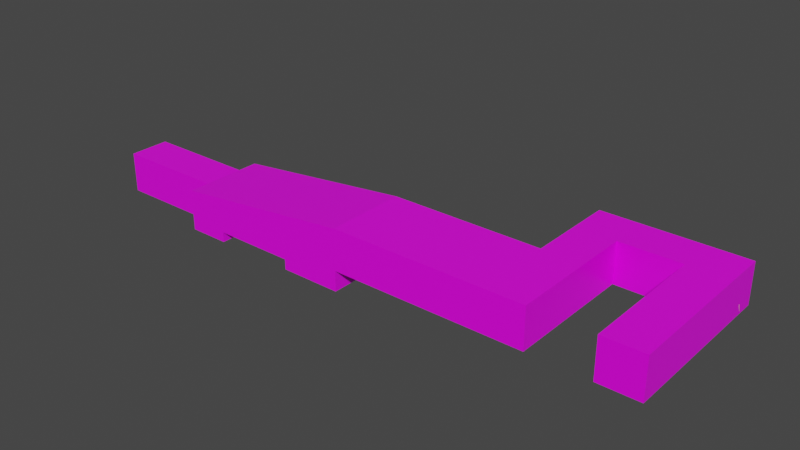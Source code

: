 # Source: tutorial.blend  (saved by Blender 3.2.14; exported with 4.5.12 LTS)
import bpy
from mathutils import Matrix  # noqa: F401  (used for matrix-valued properties, if any)

bpy.ops.wm.read_factory_settings(use_empty=True)
scene = bpy.context.scene
scene.name = 'Scene'

# ---- collections
col_collection = bpy.data.collections.new('Collection'); scene.collection.children.link(col_collection)

# ---- images (referenced by path relative to the original .blend; pixels are not part of the script)
import os
ASSET_DIR = os.environ.get("B2B_ASSET_DIR", "")  # directory of the original .blend (textures are referenced by path, not embedded)
HERE = os.path.dirname(os.path.abspath(__file__))  # packed textures are extracted next to this script under _unpacked/

def load_image(name, relpath, width, height, colorspace="sRGB"):
    """Load a texture the original file referenced (path relative to the .blend, or extracted next to this script)."""
    p = next((c for c in (os.path.join(HERE, relpath), os.path.join(ASSET_DIR, relpath)) if relpath and os.path.exists(c)), "")
    if p:
        img = bpy.data.images.load(p, check_existing=True)
        img.name = name
    else:  # same state as the original file: an image datablock whose file is absent (Cycles renders it pink)
        img = bpy.data.images.new(name, width, height)
        img.source = "FILE"
        img.filepath = "//" + (relpath or name)
    img.colorspace_settings.name = colorspace
    return img
img_bricks_jpg = load_image('Bricks.jpg', 'Bricks.jpg', 1024, 1024, 'sRGB')
img_asphalt_png = load_image('asphalt.png', 'asphalt.png', 1024, 1024, 'sRGB')
img_concrete2_jpg = load_image('concrete2.jpg', 'concrete2.jpg', 1024, 1024, 'sRGB')

# ---- materials (node trees are filled in below, after node groups)
mat_bricks = bpy.data.materials.new('Bricks')
mat_bricks.alpha_threshold = 0.0
mat_bricks.use_transparent_shadow = False
mat_bricks.line_color = (0.0, 0.0, 0.0, 1.0)
mat_ceiling = bpy.data.materials.new('Ceiling')
mat_ceiling.use_transparent_shadow = False
mat_ground = bpy.data.materials.new('Ground')
mat_ground.use_transparent_shadow = False
mat_wire = bpy.data.materials.new('Wire')
mat_wire.use_transparent_shadow = False

# ---- material node trees
mat_bricks.use_nodes = True; mat_bricks.node_tree.nodes.clear()
_N = mat_bricks.node_tree.nodes; _L = mat_bricks.node_tree.links
n0 = _N.new('ShaderNodeOutputMaterial'); n0.name = 'Material Output'; n0.location = (300, 300)
n1 = _N.new('ShaderNodeBsdfPrincipled'); n1.name = 'Principled BSDF'; n1.location = (10, 300)
n1.distribution = 'GGX'
n1.subsurface_method = 'RANDOM_WALK_SKIN'
n1.inputs[2].default_value = 0.4
n1.inputs[3].default_value = 1.45
n1.inputs[27].default_value = (0.0, 0.0, 0.0, 1.0)
n1.inputs[28].default_value = 1.0
n2 = _N.new('ShaderNodeTexImage'); n2.name = 'Image Texture'; n2.location = (-280, 280)
n2.image = img_bricks_jpg
_L.new(n1.outputs[0], n0.inputs[0])
_L.new(n2.outputs[0], n1.inputs[0])
n0.is_active_output = True
mat_ceiling.use_nodes = True; mat_ceiling.node_tree.nodes.clear()
_N = mat_ceiling.node_tree.nodes; _L = mat_ceiling.node_tree.links
n0 = _N.new('ShaderNodeBsdfPrincipled'); n0.name = 'Principled BSDF'; n0.location = (10, 300)
n0.distribution = 'GGX'
n0.subsurface_method = 'RANDOM_WALK_SKIN'
n0.inputs[3].default_value = 1.45
n0.inputs[27].default_value = (0.0, 0.0, 0.0, 1.0)
n0.inputs[28].default_value = 1.0
n1 = _N.new('ShaderNodeOutputMaterial'); n1.name = 'Material Output'; n1.location = (300, 300)
n2 = _N.new('ShaderNodeTexImage'); n2.name = 'Image Texture'; n2.location = (-280, 280)
n2.image = img_asphalt_png
n2.interpolation = 'Closest'
_L.new(n0.outputs[0], n1.inputs[0])
_L.new(n2.outputs[0], n0.inputs[0])
n1.is_active_output = True
mat_ground.use_nodes = True; mat_ground.node_tree.nodes.clear()
_N = mat_ground.node_tree.nodes; _L = mat_ground.node_tree.links
n0 = _N.new('ShaderNodeBsdfPrincipled'); n0.name = 'Principled BSDF'; n0.location = (10, 300)
n0.distribution = 'GGX'
n0.subsurface_method = 'RANDOM_WALK_SKIN'
n0.inputs[3].default_value = 1.45
n0.inputs[27].default_value = (0.0, 0.0, 0.0, 1.0)
n0.inputs[28].default_value = 1.0
n1 = _N.new('ShaderNodeOutputMaterial'); n1.name = 'Material Output'; n1.location = (300, 300)
n2 = _N.new('ShaderNodeTexImage'); n2.name = 'Image Texture'; n2.location = (-280, 280)
n2.image = img_concrete2_jpg
_L.new(n0.outputs[0], n1.inputs[0])
_L.new(n2.outputs[0], n0.inputs[0])
n1.is_active_output = True
mat_wire.use_nodes = True; mat_wire.node_tree.nodes.clear()
_N = mat_wire.node_tree.nodes; _L = mat_wire.node_tree.links
n0 = _N.new('ShaderNodeBsdfPrincipled'); n0.name = 'Principled BSDF'; n0.location = (10, 300)
n0.distribution = 'GGX'
n0.subsurface_method = 'RANDOM_WALK_SKIN'
n0.inputs[0].default_value = (0.8, 0.4928, 0.0, 1.0)
n0.inputs[3].default_value = 1.45
n0.inputs[27].default_value = (0.0, 0.0, 0.0, 1.0)
n0.inputs[28].default_value = 1.0
n1 = _N.new('ShaderNodeOutputMaterial'); n1.name = 'Material Output'; n1.location = (300, 300)
_L.new(n0.outputs[0], n1.inputs[0])
n1.is_active_output = True

# ---- world
world_world = bpy.data.worlds.new('World'); scene.world = world_world
world_world.use_nodes = True; world_world.node_tree.nodes.clear()
_N = world_world.node_tree.nodes; _L = world_world.node_tree.links
n0 = _N.new('ShaderNodeOutputWorld'); n0.name = 'World Output'; n0.location = (300, 300)
n1 = _N.new('ShaderNodeBackground'); n1.name = 'Background'; n1.location = (10, 300)
n1.inputs[0].default_value = (0.05088, 0.05088, 0.05088, 1.0)
_L.new(n1.outputs[0], n0.inputs[0])
n0.is_active_output = True
world_world.color = (0.05088, 0.05088, 0.05088)
world_world.use_sun_shadow = False
world_world.sun_shadow_jitter_overblur = 0.0

# ---- meshes
me_plane_001 = bpy.data.meshes.new('Plane.001')
me_plane_001.from_pydata([(-29.0, -2.0, 0.0), (-14.0, -4.0, 0.0), (-18.0, -4.0, 0.0), (-18.0, -2.0, 0.0), (-14.0, 4.0, 0.0), (-18.0, 4.0, 0.0), (-18.0, 2.0, 0.0), (-29.0, 2.0, 0.0), (-6.0, 4.0, 0.0), (-6.0, 2.0, 0.0), (-6.0, -2.0, 0.0), (-6.0, -4.0, 0.0), (-10.0, -2.0, 0.0), (-10.0, 2.0, 0.0), (0.0, 4.0, 0.0), (0.0, -4.0, 0.0), (-29.0, -2.0, 1.0), (-14.0, -4.0, 1.0), (-18.0, -4.0, 1.0), (-18.0, -2.0, 1.0), (-14.0, 4.0, 1.0), (-18.0, 4.0, 1.0), (-18.0, 2.0, 1.0), (-29.0, 2.0, 1.0), (-6.0, 4.0, 1.0), (-6.0, 2.0, 1.0), (-6.0, -2.0, 1.0), (-6.0, -4.0, 1.0), (-10.0, -2.0, 1.0), (-10.0, 2.0, 1.0), (0.0, 4.0, 1.0), (0.0, -4.0, 1.0), (-29.0, -2.0, 2.0), (-14.0, -4.0, 2.0), (-18.0, -4.0, 2.0), (-18.0, -2.0, 2.0), (-14.0, 4.0, 2.0), (-18.0, 4.0, 2.0), (-18.0, 2.0, 2.0), (-29.0, 2.0, 2.0), (-6.0, 4.0, 2.0), (19.0, 9.0, 2.0), (19.0, -4.0, 2.0), (-6.0, -4.0, 2.0), (0.0, 4.0, 2.0), (0.0, -4.0, 2.0), (25.0, 9.0, 2.0), (25.0, -4.0, 2.0), (29.0, -4.0, 2.0), (29.0, 13.0, 2.0), (15.0, 13.0, 2.0), (15.0, 4.0, 2.0), (-29.0, -2.0, 4.0), (-14.0, -4.0, 4.0), (-18.0, -4.0, 4.0), (-18.0, -2.0, 4.0), (-14.0, 4.0, 4.0), (-18.0, 4.0, 4.0), (-18.0, 2.0, 4.0), (-29.0, 2.0, 4.0), (-6.0, 4.0, 4.0), (19.0, 9.0, 4.0), (19.0, -4.0, 4.0), (-6.0, -4.0, 4.0), (0.0, 4.0, 4.0), (0.0, -4.0, 4.0), (25.0, 9.0, 4.0), (25.0, -4.0, 4.0), (29.0, -4.0, 4.0), (29.0, 13.0, 4.0), (15.0, 13.0, 4.0), (15.0, 4.0, 4.0), (19.0, 9.0, 6.0), (19.0, -4.0, 6.0), (0.0, 4.0, 6.0), (0.0, -4.0, 6.0), (25.0, 9.0, 6.0), (25.0, -4.0, 6.0), (29.0, -4.0, 6.0), (29.0, 13.0, 6.0), (15.0, 13.0, 6.0), (15.0, 4.0, 6.0)], [], [(10, 12, 28, 26), (5, 21, 22, 6), (14, 15, 31, 30), (10, 26, 27, 11), (6, 22, 23, 7), (0, 7, 23, 16), (3, 19, 18, 2), (9, 25, 29, 13), (1, 17, 20, 4), (12, 13, 29, 28), (8, 24, 25, 9), (2, 18, 17, 1), (0, 16, 19, 3), (8, 14, 30, 24), (4, 20, 21, 5), (11, 27, 31, 15), (18, 34, 33, 17), (16, 32, 35, 19), (24, 30, 44, 40), (20, 36, 37, 21), (27, 43, 45, 31), (21, 37, 38, 22), (30, 31, 45, 44), (22, 38, 39, 23), (17, 33, 43, 27), (16, 23, 39, 32), (19, 35, 34, 18), (20, 24, 40, 36), (36, 56, 57, 37), (49, 69, 70, 50), (45, 65, 62, 42), (37, 57, 58, 38), (50, 70, 71, 51), (40, 44, 64, 60), (38, 58, 59, 39), (44, 51, 71, 64), (43, 63, 65, 45), (32, 39, 59, 52), (36, 40, 60, 56), (35, 55, 54, 34), (46, 66, 67, 47), (41, 61, 66, 46), (34, 54, 53, 33), (47, 67, 68, 48), (42, 62, 61, 41), (32, 52, 55, 35), (48, 68, 69, 49), (33, 53, 63, 43), (64, 71, 81, 74), (68, 78, 79, 69), (65, 75, 73, 62), (69, 79, 80, 70), (61, 72, 76, 66), (66, 76, 77, 67), (70, 80, 81, 71), (62, 73, 72, 61), (67, 77, 78, 68), (41, 46, 47, 48, 49, 50, 51, 44, 45, 42), (8, 9, 13, 12, 10, 11, 15, 14), (27, 26, 28, 29, 25, 24, 20, 17), (3, 2, 1, 4, 5, 6, 7, 0), (52, 59, 58, 55), (56, 60, 64, 74, 57), (54, 75, 65, 63, 53), (54, 55, 58, 57, 74, 75), (72, 73, 75, 74, 81, 80, 79, 78, 77, 76)])
me_plane_001.polygons.foreach_set('material_index', [0, 0, 0, 0, 0, 0, 0, 0, 0, 0, 0, 0, 0, 0, 0, 0, 0, 0, 0, 0, 0, 0, 0, 0, 0, 0, 0, 0, 0, 0, 0, 0, 0, 0, 0, 0, 0, 0, 0, 0, 0, 0, 0, 0, 0, 0, 0, 0, 0, 0, 0, 0, 0, 0, 0, 0, 0, 2, 2, 2, 2, 1, 0, 0, 1, 1])
_uv = me_plane_001.uv_layers.new(name='UVMap')
_uv.uv.foreach_set('vector', [-1.506, -0.5239, -2.886, -0.5239, -2.886, -0.1791, -1.506, -0.1791, 0.2755, -0.5239, 0.2755, -0.1791, -0.4141, -0.1791, -0.4141, -0.5239, 0.2755, -0.5239, -2.483, -0.5239, -2.483, -0.1791, 0.2755, -0.1791, -1.793, -0.5239, -1.793, -0.1791, -2.483, -0.1791, -2.483, -0.5239, -5.644, -0.5239, -5.644, -0.1791, -9.437, -0.1791, -9.437, -0.5239, -1.793, -0.5239, -0.4141, -0.5239, -0.4141, -0.1791, -1.793, -0.1791, -1.793, -0.5239, -1.793, -0.1791, -2.483, -0.1791, -2.483, -0.5239, -1.506, -0.5239, -1.506, -0.1791, -2.886, -0.1791, -2.886, -0.5239, -2.483, -0.5239, -2.483, -0.1791, 0.2755, -0.1791, 0.2755, -0.5239, -1.793, -0.5239, -0.4141, -0.5239, -0.4141, -0.1791, -1.793, -0.1791, 0.2755, -0.5239, 0.2755, -0.1791, -0.4141, -0.1791, -0.4141, -0.5239, -5.644, -0.5239, -5.644, -0.1791, -4.265, -0.1791, -4.265, -0.5239, -9.437, -0.5239, -9.437, -0.1791, -5.644, -0.1791, -5.644, -0.5239, -1.506, -0.5239, 0.5626, -0.5239, 0.5626, -0.1791, -1.506, -0.1791, -4.265, -0.5239, -4.265, -0.1791, -5.644, -0.1791, -5.644, -0.5239, -1.506, -0.5239, -1.506, -0.1791, 0.5626, -0.1791, 0.5626, -0.5239, -5.644, -0.1791, -5.644, 0.1658, -4.265, 0.1658, -4.265, -0.1791, -9.437, -0.1791, -9.437, 0.1658, -5.644, 0.1658, -5.644, -0.1791, -1.506, -0.1791, 0.5626, -0.1791, 0.5626, 0.1658, -1.506, 0.1658, -4.265, -0.1791, -4.265, 0.1658, -5.644, 0.1658, -5.644, -0.1791, -1.506, -0.1791, -1.506, 0.1658, 0.5626, 0.1658, 0.5626, -0.1791, 0.2755, -0.1791, 0.2755, 0.1658, -0.4141, 0.1658, -0.4141, -0.1791, 0.2755, -0.1791, -2.483, -0.1791, -2.483, 0.1658, 0.2755, 0.1658, -5.644, -0.1791, -5.644, 0.1658, -9.437, 0.1658, -9.437, -0.1791, -4.265, -0.1791, -4.265, 0.1658, -1.506, 0.1658, -1.506, -0.1791, -1.793, -0.1791, -0.4141, -0.1791, -0.4141, 0.1658, -1.793, 0.1658, -1.793, -0.1791, -1.793, 0.1658, -2.483, 0.1658, -2.483, -0.1791, -4.265, -0.1791, -1.506, -0.1791, -1.506, 0.1658, -4.265, 0.1658, -4.265, 0.1658, -4.265, 0.8554, -5.644, 0.8554, -5.644, 0.1658, 10.56, 0.1658, 10.56, 0.8554, 5.735, 0.8554, 5.735, 0.1658, 0.5626, 0.1658, 0.5626, 0.8554, 7.114, 0.8554, 7.114, 0.1658, 0.2755, 0.1658, 0.2755, 0.8554, -0.4141, 0.8554, -0.4141, 0.1658, 3.379, 0.1658, 3.379, 0.8554, 0.2755, 0.8554, 0.2755, 0.1658, -1.506, 0.1658, 0.5626, 0.1658, 0.5626, 0.8554, -1.506, 0.8554, -5.644, 0.1658, -5.644, 0.8554, -9.437, 0.8554, -9.437, 0.1658, 0.5626, 0.1658, 5.735, 0.1658, 5.735, 0.8554, 0.5626, 0.8554, -1.506, 0.1658, -1.506, 0.8554, 0.5626, 0.8554, 0.5626, 0.1658, -1.793, 0.1658, -0.4141, 0.1658, -0.4141, 0.8554, -1.793, 0.8554, -4.265, 0.1658, -1.506, 0.1658, -1.506, 0.8554, -4.265, 0.8554, -1.793, 0.1658, -1.793, 0.8554, -2.483, 0.8554, -2.483, 0.1658, 2.0, 0.1658, 2.0, 0.8554, -2.483, 0.8554, -2.483, 0.1658, 7.114, 0.1658, 7.114, 0.8554, 9.183, 0.8554, 9.183, 0.1658, -5.644, 0.1658, -5.644, 0.8554, -4.265, 0.8554, -4.265, 0.1658, 9.183, 0.1658, 9.183, 0.8554, 10.56, 0.8554, 10.56, 0.1658, -2.483, 0.1658, -2.483, 0.8554, 2.0, 0.8554, 2.0, 0.1658, -9.437, 0.1658, -9.437, 0.8554, -5.644, 0.8554, -5.644, 0.1658, -2.483, 0.1658, -2.483, 0.8554, 3.379, 0.8554, 3.379, 0.1658, -4.265, 0.1658, -4.265, 0.8554, -1.506, 0.8554, -1.506, 0.1658, 0.5626, 0.8554, 5.735, 0.8554, 5.735, 1.545, 0.5626, 1.545, -2.483, 0.8554, -2.483, 1.545, 3.379, 1.545, 3.379, 0.8554, 0.5626, 0.8554, 0.5626, 1.545, 7.114, 1.545, 7.114, 0.8554, 10.56, 0.8554, 10.56, 1.545, 5.735, 1.545, 5.735, 0.8554, 7.114, 0.8554, 7.114, 1.545, 9.183, 1.545, 9.183, 0.8554, 2.0, 0.8554, 2.0, 1.545, -2.483, 1.545, -2.483, 0.8554, 3.379, 0.8554, 3.379, 1.545, 0.2755, 1.545, 0.2755, 0.8554, -2.483, 0.8554, -2.483, 1.545, 2.0, 1.545, 2.0, 0.8554, 9.183, 0.8554, 9.183, 1.545, 10.56, 1.545, 10.56, 0.8554, 3.838, 1.333, 4.873, 1.333, 4.873, -0.9086, 5.563, -0.9086, 5.563, 2.022, 3.149, 2.022, 3.149, 0.4707, 0.5626, 0.4707, 0.5626, -0.9086, 3.838, -0.9086, -0.4719, 0.4707, -0.4719, 0.1259, -1.162, 0.1259, -1.162, -0.5638, -0.4719, -0.5638, -0.4719, -0.9086, 0.5626, -0.9086, 0.5626, 0.4707, -0.4719, -0.9086, -0.4719, -0.5638, -1.162, -0.5638, -1.162, 0.1259, -0.4719, 0.1259, -0.4719, 0.4707, -1.851, 0.4707, -1.851, -0.9086, -2.541, -0.5638, -2.541, -0.9086, -1.851, -0.9086, -1.851, 0.4707, -2.541, 0.4707, -2.541, 0.1259, -4.437, 0.1259, -4.437, -0.5638, -4.437, -0.5638, -4.437, 0.1259, -2.541, 0.1259, -2.541, -0.5638, -4.265, 0.8554, -1.506, 0.8554, 0.5626, 0.8554, 0.5626, 1.545, -5.644, 0.8554, -5.644, 0.8554, 0.5626, 1.545, 0.5626, 0.8554, -1.506, 0.8554, -4.265, 0.8554, -2.541, -0.9086, -2.541, -0.5638, -2.541, 0.1259, -2.541, 0.4707, 0.5626, 0.4707, 0.5626, -0.9086, 3.838, 1.333, 3.838, -0.9086, 0.5626, -0.9086, 0.5626, 0.4707, 3.149, 0.4707, 3.149, 2.022, 5.563, 2.022, 5.563, -0.9086, 4.873, -0.9086, 4.873, 1.333])
me_plane_001.materials.append(mat_bricks)
me_plane_001.materials.append(mat_ceiling)
me_plane_001.materials.append(mat_ground)
me_plane_001.update()
me_beziercurve = bpy.data.meshes.new('BezierCurve')
me_beziercurve.from_pydata([(-3.917, -2.497, 2.01), (-3.91, -2.498, 2.017), (-3.9, -2.5, 2.02), (-3.89, -2.502, 2.017), (-3.883, -2.503, 2.01), (-3.88, -2.504, 2.0), (-3.883, -2.503, 1.99), (-3.89, -2.502, 1.983), (-3.9, -2.5, 1.98), (-3.91, -2.498, 1.983), (-3.917, -2.497, 1.99), (-3.92, -2.496, 2.0), (-3.898, -2.387, 1.969), (-3.89, -2.384, 1.974), (-3.879, -2.384, 1.976), (-3.87, -2.387, 1.974), (-3.863, -2.393, 1.968), (-3.862, -2.4, 1.96), (-3.866, -2.405, 1.953), (-3.874, -2.409, 1.947), (-3.884, -2.409, 1.945), (-3.893, -2.406, 1.947), (-3.9, -2.4, 1.953), (-3.901, -2.393, 1.961), (-3.891, -2.318, 1.856), (-3.882, -2.313, 1.859), (-3.872, -2.312, 1.859), (-3.862, -2.316, 1.858), (-3.856, -2.323, 1.855), (-3.855, -2.333, 1.851), (-3.859, -2.342, 1.847), (-3.868, -2.347, 1.845), (-3.878, -2.348, 1.844), (-3.887, -2.345, 1.846), (-3.893, -2.337, 1.849), (-3.895, -2.327, 1.853), (-3.893, -2.281, 1.69), (-3.885, -2.274, 1.691), (-3.874, -2.273, 1.69), (-3.865, -2.277, 1.69), (-3.859, -2.285, 1.688), (-3.858, -2.296, 1.686), (-3.862, -2.305, 1.685), (-3.87, -2.311, 1.684), (-3.88, -2.312, 1.685), (-3.89, -2.308, 1.685), (-3.896, -2.3, 1.687), (-3.897, -2.29, 1.689), (-3.902, -2.264, 1.483), (-3.894, -2.258, 1.483), (-3.884, -2.257, 1.482), (-3.874, -2.261, 1.482), (-3.868, -2.269, 1.481), (-3.867, -2.279, 1.48), (-3.871, -2.289, 1.48), (-3.879, -2.295, 1.48), (-3.889, -2.296, 1.481), (-3.899, -2.292, 1.481), (-3.905, -2.284, 1.482), (-3.906, -2.274, 1.483), (-3.915, -2.26, 1.249), (-3.907, -2.254, 1.248), (-3.897, -2.252, 1.248), (-3.887, -2.257, 1.247), (-3.881, -2.265, 1.247), (-3.88, -2.275, 1.247), (-3.884, -2.285, 1.247), (-3.892, -2.291, 1.247), (-3.902, -2.292, 1.248), (-3.912, -2.288, 1.248), (-3.918, -2.28, 1.249), (-3.919, -2.27, 1.249), (-3.93, -2.26, 1.001), (-3.922, -2.254, 1.001), (-3.912, -2.253, 1.0), (-3.902, -2.257, 0.9994), (-3.896, -2.265, 0.999), (-3.895, -2.275, 0.9988), (-3.899, -2.285, 0.999), (-3.907, -2.291, 0.9994), (-3.917, -2.292, 1.0), (-3.927, -2.288, 1.001), (-3.933, -2.28, 1.001), (-3.934, -2.27, 1.001), (-3.944, -2.256, 0.7536), (-3.936, -2.25, 0.7535), (-3.926, -2.249, 0.753), (-3.916, -2.253, 0.7523), (-3.91, -2.261, 0.7517), (-3.909, -2.271, 0.7512), (-3.913, -2.281, 0.751), (-3.921, -2.287, 0.7512), (-3.931, -2.289, 0.7516), (-3.941, -2.284, 0.7523), (-3.947, -2.276, 0.753), (-3.948, -2.266, 0.7535), (-3.955, -2.24, 0.5206), (-3.947, -2.234, 0.521), (-3.937, -2.233, 0.5208), (-3.927, -2.237, 0.52), (-3.921, -2.245, 0.5188), (-3.92, -2.255, 0.5175), (-3.924, -2.265, 0.5165), (-3.932, -2.271, 0.516), (-3.942, -2.272, 0.5162), (-3.952, -2.268, 0.517), (-3.958, -2.26, 0.5183), (-3.959, -2.25, 0.5196), (-3.96, -2.204, 0.316), (-3.952, -2.198, 0.3176), (-3.942, -2.197, 0.3179), (-3.932, -2.201, 0.3168), (-3.926, -2.209, 0.3145), (-3.925, -2.219, 0.3116), (-3.929, -2.228, 0.309), (-3.937, -2.234, 0.3074), (-3.947, -2.235, 0.3071), (-3.957, -2.231, 0.3082), (-3.963, -2.223, 0.3105), (-3.964, -2.213, 0.3134), (-3.957, -2.14, 0.154), (-3.949, -2.135, 0.1577), (-3.938, -2.134, 0.1589), (-3.929, -2.138, 0.1572), (-3.923, -2.145, 0.1531), (-3.921, -2.153, 0.1476), (-3.925, -2.161, 0.1423), (-3.934, -2.166, 0.1385), (-3.944, -2.167, 0.1374), (-3.953, -2.163, 0.1391), (-3.96, -2.156, 0.1432), (-3.961, -2.148, 0.1487), (-3.943, -2.04, 0.0481), (-3.935, -2.038, 0.05435), (-3.925, -2.038, 0.05657), (-3.916, -2.041, 0.05419), (-3.909, -2.046, 0.04782), (-3.908, -2.051, 0.03919), (-3.911, -2.056, 0.0306), (-3.919, -2.058, 0.02435), (-3.929, -2.058, 0.02213), (-3.939, -2.055, 0.02452), (-3.945, -2.05, 0.03088), (-3.947, -2.045, 0.03952), (-3.916, -1.892, 0.008672), (-3.909, -1.894, 0.01643), (-3.9, -1.897, 0.01978), (-3.891, -1.901, 0.01783), (-3.884, -1.905, 0.01111), (-3.882, -1.908, 0.001406), (-3.884, -1.908, -0.008672), (-3.891, -1.906, -0.01643), (-3.9, -1.903, -0.01978), (-3.909, -1.899, -0.01783), (-3.916, -1.895, -0.01111), (-3.918, -1.892, -0.001406), (-3.82, -1.756, 0.00827), (-3.815, -1.761, 0.01627), (-3.808, -1.767, 0.01991), (-3.801, -1.775, 0.01821), (-3.796, -1.781, 0.01164), (-3.793, -1.783, 0.001943), (-3.794, -1.782, -0.00827), (-3.799, -1.777, -0.01627), (-3.806, -1.77, -0.01991), (-3.813, -1.763, -0.01821), (-3.818, -1.757, -0.01164), (-3.821, -1.755, -0.001943), (-3.603, -1.611, 0.00827), (-3.599, -1.616, 0.01627), (-3.594, -1.625, 0.01991), (-3.589, -1.634, 0.01821), (-3.585, -1.64, 0.01164), (-3.583, -1.644, 0.001943), (-3.584, -1.642, -0.00827), (-3.588, -1.636, -0.01627), (-3.592, -1.628, -0.01991), (-3.598, -1.619, -0.01821), (-3.602, -1.612, -0.01164), (-3.603, -1.609, -0.001943), (-3.291, -1.457, 0.00827), (-3.288, -1.463, 0.01627), (-3.284, -1.472, 0.01991), (-3.28, -1.482, 0.01821), (-3.277, -1.489, 0.01164), (-3.275, -1.492, 0.001943), (-3.276, -1.491, -0.00827), (-3.279, -1.485, -0.01627), (-3.283, -1.476, -0.01991), (-3.287, -1.467, -0.01821), (-3.29, -1.459, -0.01164), (-3.292, -1.456, -0.001943), (-2.908, -1.296, 0.00827), (-2.906, -1.303, 0.01627), (-2.902, -1.312, 0.01991), (-2.898, -1.321, 0.01821), (-2.895, -1.328, 0.01164), (-2.894, -1.332, 0.001943), (-2.894, -1.33, -0.00827), (-2.897, -1.324, -0.01627), (-2.9, -1.315, -0.01991), (-2.904, -1.306, -0.01821), (-2.907, -1.298, -0.01164), (-2.909, -1.295, -0.001943), (-2.477, -1.129, 0.00827), (-2.474, -1.135, 0.01627), (-2.471, -1.144, 0.01991), (-2.467, -1.153, 0.01821), (-2.464, -1.161, 0.01164), (-2.463, -1.164, 0.001943), (-2.464, -1.163, -0.00827), (-2.466, -1.157, -0.01627), (-2.47, -1.147, -0.01991), (-2.473, -1.138, -0.01821), (-2.476, -1.13, -0.01164), (-2.477, -1.127, -0.001943), (-2.021, -0.9555, 0.00827), (-2.019, -0.9617, 0.01627), (-2.015, -0.9707, 0.01991), (-2.012, -0.9802, 0.01821), (-2.009, -0.9877, 0.01164), (-2.007, -0.9911, 0.001943), (-2.008, -0.9895, -0.00827), (-2.01, -0.9834, -0.01627), (-2.014, -0.9743, -0.01991), (-2.017, -0.9648, -0.01821), (-2.02, -0.9573, -0.01164), (-2.022, -0.9539, -0.001943), (-1.565, -0.7784, 0.00827), (-1.562, -0.7845, 0.01627), (-1.559, -0.7935, 0.01991), (-1.555, -0.803, 0.01821), (-1.552, -0.8104, 0.01164), (-1.551, -0.8138, 0.001943), (-1.551, -0.8122, -0.00827), (-1.554, -0.8061, -0.01627), (-1.557, -0.7971, -0.01991), (-1.561, -0.7877, -0.01821), (-1.564, -0.7802, -0.01164), (-1.565, -0.7769, -0.001943), (-1.132, -0.5989, 0.00827), (-1.129, -0.6049, 0.01627), (-1.125, -0.6138, 0.01991), (-1.121, -0.6231, 0.01821), (-1.118, -0.6305, 0.01164), (-1.117, -0.6338, 0.001943), (-1.117, -0.6322, -0.00827), (-1.12, -0.6262, -0.01627), (-1.124, -0.6174, -0.01991), (-1.128, -0.608, -0.01821), (-1.131, -0.6007, -0.01164), (-1.133, -0.5974, -0.001943), (-0.7466, -0.4185, 0.00827), (-0.7436, -0.4244, 0.01627), (-0.7391, -0.433, 0.01991), (-0.7344, -0.442, 0.01821), (-0.7307, -0.4491, 0.01164), (-0.729, -0.4524, 0.001943), (-0.7298, -0.4509, -0.00827), (-0.7328, -0.445, -0.01627), (-0.7373, -0.4364, -0.01991), (-0.742, -0.4274, -0.01821), (-0.7457, -0.4203, -0.01164), (-0.7474, -0.417, -0.001943), (-0.433, -0.2392, 0.00827), (-0.4293, -0.2446, 0.01627), (-0.4238, -0.2526, 0.01991), (-0.418, -0.261, 0.01821), (-0.4135, -0.2676, 0.01164), (-0.4114, -0.2706, 0.001943), (-0.4124, -0.2692, -0.00827), (-0.4161, -0.2638, -0.01627), (-0.4216, -0.2558, -0.01991), (-0.4274, -0.2474, -0.01821), (-0.4319, -0.2408, -0.01164), (-0.4339, -0.2378, -0.001943), (-0.2158, -0.06361, 0.00827), (-0.2108, -0.06789, 0.01627), (-0.2035, -0.0742, 0.01991), (-0.1957, -0.08084, 0.01821), (-0.1896, -0.08604, 0.01164), (-0.1869, -0.08841, 0.001943), (-0.1882, -0.08731, -0.00827), (-0.1932, -0.08303, -0.01627), (-0.2005, -0.07672, -0.01991), (-0.2083, -0.07008, -0.01821), (-0.2143, -0.06488, -0.01164), (-0.2171, -0.06251, -0.001943), (-0.1172, 0.1063, 0.008111), (-0.1112, 0.1036, 0.01615), (-0.1023, 0.09987, 0.01987), (-0.09276, 0.09622, 0.01826), (-0.08515, 0.09357, 0.01175), (-0.08152, 0.09265, 0.002104), (-0.08284, 0.0937, -0.008111), (-0.08876, 0.09644, -0.01615), (-0.09769, 0.1001, -0.01987), (-0.1072, 0.1038, -0.01826), (-0.1148, 0.1064, -0.01175), (-0.1185, 0.1073, -0.002104), (-0.09535, 0.2058, 0.01766), (-0.08971, 0.2022, 0.02556), (-0.08068, 0.1988, 0.02933), (-0.07067, 0.1966, 0.02795), (-0.06236, 0.1961, 0.02179), (-0.05798, 0.1974, 0.01251), (-0.0587, 0.2003, 0.002592), (-0.06434, 0.2039, -0.005307), (-0.07337, 0.2073, -0.009071), (-0.08338, 0.2096, -0.007691), (-0.09169, 0.2101, -0.001536), (-0.09607, 0.2087, 0.007744), (-0.07664, 0.2675, 0.04614), (-0.07211, 0.2605, 0.05217), (-0.06376, 0.2549, 0.05477), (-0.05384, 0.2524, 0.05324), (-0.04499, 0.2536, 0.04799), (-0.0396, 0.2581, 0.04042), (-0.0391, 0.2649, 0.03257), (-0.04363, 0.272, 0.02653), (-0.05198, 0.2775, 0.02393), (-0.0619, 0.28, 0.02546), (-0.07075, 0.2788, 0.03072), (-0.07614, 0.2743, 0.03828), (-0.06154, 0.2955, 0.09096), (-0.05837, 0.2859, 0.09295), (-0.05086, 0.2788, 0.09306), (-0.04103, 0.2761, 0.09126), (-0.03151, 0.2785, 0.08803), (-0.02485, 0.2855, 0.08425), (-0.02283, 0.2951, 0.08091), (-0.026, 0.3047, 0.07892), (-0.03351, 0.3119, 0.07881), (-0.04334, 0.3146, 0.08061), (-0.05287, 0.3121, 0.08384), (-0.05953, 0.3051, 0.08763), (-0.04936, 0.2964, 0.1514), (-0.04697, 0.2865, 0.1497), (-0.03993, 0.2792, 0.1476), (-0.03014, 0.2765, 0.1457), (-0.0202, 0.2791, 0.1444), (-0.0128, 0.2863, 0.1441), (-0.009901, 0.2962, 0.1449), (-0.01229, 0.3061, 0.1466), (-0.01933, 0.3134, 0.1487), (-0.02912, 0.3161, 0.1506), (-0.03905, 0.3135, 0.1519), (-0.04646, 0.3063, 0.1522), (-0.03972, 0.2754, 0.2265), (-0.03759, 0.2659, 0.2229), (-0.0307, 0.2589, 0.2197), (-0.02091, 0.2562, 0.2177), (-0.01083, 0.2585, 0.2175), (-0.003169, 0.2653, 0.2191), (2.24e-05, 0.2747, 0.222), (-0.002111, 0.2842, 0.2256), (-0.008998, 0.2912, 0.2288), (-0.01879, 0.2939, 0.2308), (-0.02887, 0.2916, 0.231), (-0.03653, 0.2848, 0.2294), (-0.03242, 0.2381, 0.3141), (-0.03036, 0.2289, 0.3098), (-0.02351, 0.222, 0.3062), (-0.01371, 0.2193, 0.3043), (-0.003582, 0.2214, 0.3046), (0.004152, 0.2279, 0.307), (0.007425, 0.2369, 0.3109), (0.005358, 0.2461, 0.3152), (-0.001493, 0.253, 0.3188), (-0.01129, 0.2557, 0.3207), (-0.02142, 0.2536, 0.3204), (-0.02915, 0.2471, 0.318), (-0.02718, 0.1903, 0.4124), (-0.02513, 0.1812, 0.4079), (-0.01828, 0.1744, 0.4042), (-0.008468, 0.1716, 0.4025), (0.001671, 0.1736, 0.403), (0.009424, 0.1799, 0.4057), (0.01271, 0.1888, 0.4099), (0.01066, 0.1978, 0.4145), (0.003808, 0.2047, 0.4181), (-0.006, 0.2075, 0.4199), (-0.01614, 0.2055, 0.4193), (-0.02389, 0.1992, 0.4166), (-0.02366, 0.1379, 0.5195), (-0.0216, 0.1288, 0.5151), (-0.01474, 0.1218, 0.5117), (-0.004928, 0.1189, 0.5101), (0.005214, 0.1209, 0.5107), (0.01297, 0.1272, 0.5135), (0.01625, 0.1361, 0.5176), (0.01419, 0.1453, 0.5219), (0.007335, 0.1523, 0.5254), (-0.002479, 0.1551, 0.527), (-0.01262, 0.1532, 0.5263), (-0.02037, 0.1469, 0.5235), (-0.02152, 0.08696, 0.6335), (-0.01945, 0.07757, 0.6297), (-0.01259, 0.07043, 0.6267), (-0.002769, 0.06744, 0.6253), (0.007374, 0.0694, 0.626), (0.01512, 0.0758, 0.6285), (0.0184, 0.08492, 0.6321), (0.01633, 0.0943, 0.636), (0.009463, 0.1014, 0.639), (-0.0003564, 0.1044, 0.6403), (-0.0105, 0.1025, 0.6397), (-0.01825, 0.09607, 0.6372), (-0.02043, 0.04323, 0.7528), (-0.01835, 0.03354, 0.7498), (-0.01148, 0.02615, 0.7475), (-0.001653, 0.02304, 0.7465), (0.008489, 0.02505, 0.747), (0.01623, 0.03163, 0.749), (0.0195, 0.04103, 0.7519), (0.01742, 0.05072, 0.7548), (0.01055, 0.05811, 0.7571), (0.0007266, 0.06122, 0.7582), (-0.009415, 0.05921, 0.7576), (-0.01716, 0.05263, 0.7556), (-0.02002, 0.01267, 0.8755), (-0.01794, 0.002676, 0.8738), (-0.01106, -0.004952, 0.8725), (-0.001237, -0.008168, 0.872), (0.008903, -0.006109, 0.8723), (0.01664, 0.0006723, 0.8734), (0.01991, 0.01036, 0.8751), (0.01782, 0.02036, 0.8768), (0.01095, 0.02799, 0.8781), (0.001122, 0.0312, 0.8786), (-0.009019, 0.02914, 0.8783), (-0.01676, 0.02236, 0.8772), (-0.01997, 0.001176, 1.0), (-0.01788, -0.008964, 1.0), (-0.011, -0.0167, 1.0), (-0.001176, -0.01997, 1.0), (0.008964, -0.01788, 1.0), (0.0167, -0.011, 1.0), (0.01997, -0.001176, 1.0), (0.01788, 0.008964, 1.0), (0.011, 0.0167, 1.0), (0.001176, 0.01997, 1.0), (-0.008964, 0.01788, 1.0), (-0.0167, 0.011, 1.0)], [], [(0, 11, 23, 12), (1, 0, 12, 13), (2, 1, 13, 14), (3, 2, 14, 15), (4, 3, 15, 16), (5, 4, 16, 17), (6, 5, 17, 18), (7, 6, 18, 19), (8, 7, 19, 20), (9, 8, 20, 21), (10, 9, 21, 22), (11, 10, 22, 23), (12, 23, 35, 24), (13, 12, 24, 25), (14, 13, 25, 26), (15, 14, 26, 27), (16, 15, 27, 28), (17, 16, 28, 29), (18, 17, 29, 30), (19, 18, 30, 31), (20, 19, 31, 32), (21, 20, 32, 33), (22, 21, 33, 34), (23, 22, 34, 35), (24, 35, 47, 36), (25, 24, 36, 37), (26, 25, 37, 38), (27, 26, 38, 39), (28, 27, 39, 40), (29, 28, 40, 41), (30, 29, 41, 42), (31, 30, 42, 43), (32, 31, 43, 44), (33, 32, 44, 45), (34, 33, 45, 46), (35, 34, 46, 47), (36, 47, 59, 48), (37, 36, 48, 49), (38, 37, 49, 50), (39, 38, 50, 51), (40, 39, 51, 52), (41, 40, 52, 53), (42, 41, 53, 54), (43, 42, 54, 55), (44, 43, 55, 56), (45, 44, 56, 57), (46, 45, 57, 58), (47, 46, 58, 59), (48, 59, 71, 60), (49, 48, 60, 61), (50, 49, 61, 62), (51, 50, 62, 63), (52, 51, 63, 64), (53, 52, 64, 65), (54, 53, 65, 66), (55, 54, 66, 67), (56, 55, 67, 68), (57, 56, 68, 69), (58, 57, 69, 70), (59, 58, 70, 71), (60, 71, 83, 72), (61, 60, 72, 73), (62, 61, 73, 74), (63, 62, 74, 75), (64, 63, 75, 76), (65, 64, 76, 77), (66, 65, 77, 78), (67, 66, 78, 79), (68, 67, 79, 80), (69, 68, 80, 81), (70, 69, 81, 82), (71, 70, 82, 83), (72, 83, 95, 84), (73, 72, 84, 85), (74, 73, 85, 86), (75, 74, 86, 87), (76, 75, 87, 88), (77, 76, 88, 89), (78, 77, 89, 90), (79, 78, 90, 91), (80, 79, 91, 92), (81, 80, 92, 93), (82, 81, 93, 94), (83, 82, 94, 95), (84, 95, 107, 96), (85, 84, 96, 97), (86, 85, 97, 98), (87, 86, 98, 99), (88, 87, 99, 100), (89, 88, 100, 101), (90, 89, 101, 102), (91, 90, 102, 103), (92, 91, 103, 104), (93, 92, 104, 105), (94, 93, 105, 106), (95, 94, 106, 107), (96, 107, 119, 108), (97, 96, 108, 109), (98, 97, 109, 110), (99, 98, 110, 111), (100, 99, 111, 112), (101, 100, 112, 113), (102, 101, 113, 114), (103, 102, 114, 115), (104, 103, 115, 116), (105, 104, 116, 117), (106, 105, 117, 118), (107, 106, 118, 119), (108, 119, 131, 120), (109, 108, 120, 121), (110, 109, 121, 122), (111, 110, 122, 123), (112, 111, 123, 124), (113, 112, 124, 125), (114, 113, 125, 126), (115, 114, 126, 127), (116, 115, 127, 128), (117, 116, 128, 129), (118, 117, 129, 130), (119, 118, 130, 131), (120, 131, 143, 132), (121, 120, 132, 133), (122, 121, 133, 134), (123, 122, 134, 135), (124, 123, 135, 136), (125, 124, 136, 137), (126, 125, 137, 138), (127, 126, 138, 139), (128, 127, 139, 140), (129, 128, 140, 141), (130, 129, 141, 142), (131, 130, 142, 143), (132, 143, 155, 144), (133, 132, 144, 145), (134, 133, 145, 146), (135, 134, 146, 147), (136, 135, 147, 148), (137, 136, 148, 149), (138, 137, 149, 150), (139, 138, 150, 151), (140, 139, 151, 152), (141, 140, 152, 153), (142, 141, 153, 154), (143, 142, 154, 155), (144, 155, 167, 156), (145, 144, 156, 157), (146, 145, 157, 158), (147, 146, 158, 159), (148, 147, 159, 160), (149, 148, 160, 161), (150, 149, 161, 162), (151, 150, 162, 163), (152, 151, 163, 164), (153, 152, 164, 165), (154, 153, 165, 166), (155, 154, 166, 167), (156, 167, 179, 168), (157, 156, 168, 169), (158, 157, 169, 170), (159, 158, 170, 171), (160, 159, 171, 172), (161, 160, 172, 173), (162, 161, 173, 174), (163, 162, 174, 175), (164, 163, 175, 176), (165, 164, 176, 177), (166, 165, 177, 178), (167, 166, 178, 179), (168, 179, 191, 180), (169, 168, 180, 181), (170, 169, 181, 182), (171, 170, 182, 183), (172, 171, 183, 184), (173, 172, 184, 185), (174, 173, 185, 186), (175, 174, 186, 187), (176, 175, 187, 188), (177, 176, 188, 189), (178, 177, 189, 190), (179, 178, 190, 191), (180, 191, 203, 192), (181, 180, 192, 193), (182, 181, 193, 194), (183, 182, 194, 195), (184, 183, 195, 196), (185, 184, 196, 197), (186, 185, 197, 198), (187, 186, 198, 199), (188, 187, 199, 200), (189, 188, 200, 201), (190, 189, 201, 202), (191, 190, 202, 203), (192, 203, 215, 204), (193, 192, 204, 205), (194, 193, 205, 206), (195, 194, 206, 207), (196, 195, 207, 208), (197, 196, 208, 209), (198, 197, 209, 210), (199, 198, 210, 211), (200, 199, 211, 212), (201, 200, 212, 213), (202, 201, 213, 214), (203, 202, 214, 215), (204, 215, 227, 216), (205, 204, 216, 217), (206, 205, 217, 218), (207, 206, 218, 219), (208, 207, 219, 220), (209, 208, 220, 221), (210, 209, 221, 222), (211, 210, 222, 223), (212, 211, 223, 224), (213, 212, 224, 225), (214, 213, 225, 226), (215, 214, 226, 227), (216, 227, 239, 228), (217, 216, 228, 229), (218, 217, 229, 230), (219, 218, 230, 231), (220, 219, 231, 232), (221, 220, 232, 233), (222, 221, 233, 234), (223, 222, 234, 235), (224, 223, 235, 236), (225, 224, 236, 237), (226, 225, 237, 238), (227, 226, 238, 239), (228, 239, 251, 240), (229, 228, 240, 241), (230, 229, 241, 242), (231, 230, 242, 243), (232, 231, 243, 244), (233, 232, 244, 245), (234, 233, 245, 246), (235, 234, 246, 247), (236, 235, 247, 248), (237, 236, 248, 249), (238, 237, 249, 250), (239, 238, 250, 251), (240, 251, 263, 252), (241, 240, 252, 253), (242, 241, 253, 254), (243, 242, 254, 255), (244, 243, 255, 256), (245, 244, 256, 257), (246, 245, 257, 258), (247, 246, 258, 259), (248, 247, 259, 260), (249, 248, 260, 261), (250, 249, 261, 262), (251, 250, 262, 263), (252, 263, 275, 264), (253, 252, 264, 265), (254, 253, 265, 266), (255, 254, 266, 267), (256, 255, 267, 268), (257, 256, 268, 269), (258, 257, 269, 270), (259, 258, 270, 271), (260, 259, 271, 272), (261, 260, 272, 273), (262, 261, 273, 274), (263, 262, 274, 275), (264, 275, 287, 276), (265, 264, 276, 277), (266, 265, 277, 278), (267, 266, 278, 279), (268, 267, 279, 280), (269, 268, 280, 281), (270, 269, 281, 282), (271, 270, 282, 283), (272, 271, 283, 284), (273, 272, 284, 285), (274, 273, 285, 286), (275, 274, 286, 287), (276, 287, 299, 288), (277, 276, 288, 289), (278, 277, 289, 290), (279, 278, 290, 291), (280, 279, 291, 292), (281, 280, 292, 293), (282, 281, 293, 294), (283, 282, 294, 295), (284, 283, 295, 296), (285, 284, 296, 297), (286, 285, 297, 298), (287, 286, 298, 299), (288, 299, 311, 300), (289, 288, 300, 301), (290, 289, 301, 302), (291, 290, 302, 303), (292, 291, 303, 304), (293, 292, 304, 305), (294, 293, 305, 306), (295, 294, 306, 307), (296, 295, 307, 308), (297, 296, 308, 309), (298, 297, 309, 310), (299, 298, 310, 311), (300, 311, 323, 312), (301, 300, 312, 313), (302, 301, 313, 314), (303, 302, 314, 315), (304, 303, 315, 316), (305, 304, 316, 317), (306, 305, 317, 318), (307, 306, 318, 319), (308, 307, 319, 320), (309, 308, 320, 321), (310, 309, 321, 322), (311, 310, 322, 323), (312, 323, 335, 324), (313, 312, 324, 325), (314, 313, 325, 326), (315, 314, 326, 327), (316, 315, 327, 328), (317, 316, 328, 329), (318, 317, 329, 330), (319, 318, 330, 331), (320, 319, 331, 332), (321, 320, 332, 333), (322, 321, 333, 334), (323, 322, 334, 335), (324, 335, 347, 336), (325, 324, 336, 337), (326, 325, 337, 338), (327, 326, 338, 339), (328, 327, 339, 340), (329, 328, 340, 341), (330, 329, 341, 342), (331, 330, 342, 343), (332, 331, 343, 344), (333, 332, 344, 345), (334, 333, 345, 346), (335, 334, 346, 347), (336, 347, 359, 348), (337, 336, 348, 349), (338, 337, 349, 350), (339, 338, 350, 351), (340, 339, 351, 352), (341, 340, 352, 353), (342, 341, 353, 354), (343, 342, 354, 355), (344, 343, 355, 356), (345, 344, 356, 357), (346, 345, 357, 358), (347, 346, 358, 359), (348, 359, 371, 360), (349, 348, 360, 361), (350, 349, 361, 362), (351, 350, 362, 363), (352, 351, 363, 364), (353, 352, 364, 365), (354, 353, 365, 366), (355, 354, 366, 367), (356, 355, 367, 368), (357, 356, 368, 369), (358, 357, 369, 370), (359, 358, 370, 371), (360, 371, 383, 372), (361, 360, 372, 373), (362, 361, 373, 374), (363, 362, 374, 375), (364, 363, 375, 376), (365, 364, 376, 377), (366, 365, 377, 378), (367, 366, 378, 379), (368, 367, 379, 380), (369, 368, 380, 381), (370, 369, 381, 382), (371, 370, 382, 383), (372, 383, 395, 384), (373, 372, 384, 385), (374, 373, 385, 386), (375, 374, 386, 387), (376, 375, 387, 388), (377, 376, 388, 389), (378, 377, 389, 390), (379, 378, 390, 391), (380, 379, 391, 392), (381, 380, 392, 393), (382, 381, 393, 394), (383, 382, 394, 395), (384, 395, 407, 396), (385, 384, 396, 397), (386, 385, 397, 398), (387, 386, 398, 399), (388, 387, 399, 400), (389, 388, 400, 401), (390, 389, 401, 402), (391, 390, 402, 403), (392, 391, 403, 404), (393, 392, 404, 405), (394, 393, 405, 406), (395, 394, 406, 407), (396, 407, 419, 408), (397, 396, 408, 409), (398, 397, 409, 410), (399, 398, 410, 411), (400, 399, 411, 412), (401, 400, 412, 413), (402, 401, 413, 414), (403, 402, 414, 415), (404, 403, 415, 416), (405, 404, 416, 417), (406, 405, 417, 418), (407, 406, 418, 419), (408, 419, 431, 420), (409, 408, 420, 421), (410, 409, 421, 422), (411, 410, 422, 423), (412, 411, 423, 424), (413, 412, 424, 425), (414, 413, 425, 426), (415, 414, 426, 427), (416, 415, 427, 428), (417, 416, 428, 429), (418, 417, 429, 430), (419, 418, 430, 431), (420, 431, 443, 432), (421, 420, 432, 433), (422, 421, 433, 434), (423, 422, 434, 435), (424, 423, 435, 436), (425, 424, 436, 437), (426, 425, 437, 438), (427, 426, 438, 439), (428, 427, 439, 440), (429, 428, 440, 441), (430, 429, 441, 442), (431, 430, 442, 443)])
me_beziercurve.polygons.foreach_set('use_smooth', [True] * 432)
_uv = me_beziercurve.uv_layers.new(name='UVMap')
_uv.uv.foreach_set('vector', [0.0, 1.0, 0.0, 0.9167, 0.02778, 0.9167, 0.02778, 1.0, 0.0, 0.08333, 0.0, 0.0, 0.02778, 0.0, 0.02778, 0.08333, 0.0, 0.1667, 0.0, 0.08333, 0.02778, 0.08333, 0.02778, 0.1667, 0.0, 0.25, 0.0, 0.1667, 0.02778, 0.1667, 0.02778, 0.25, 0.0, 0.3333, 0.0, 0.25, 0.02778, 0.25, 0.02778, 0.3333, 0.0, 0.4167, 0.0, 0.3333, 0.02778, 0.3333, 0.02778, 0.4167, 0.0, 0.5, 0.0, 0.4167, 0.02778, 0.4167, 0.02778, 0.5, 0.0, 0.5833, 0.0, 0.5, 0.02778, 0.5, 0.02778, 0.5833, 0.0, 0.6667, 0.0, 0.5833, 0.02778, 0.5833, 0.02778, 0.6667, 0.0, 0.75, 0.0, 0.6667, 0.02778, 0.6667, 0.02778, 0.75, 0.0, 0.8333, 0.0, 0.75, 0.02778, 0.75, 0.02778, 0.8333, 0.0, 0.9167, 0.0, 0.8333, 0.02778, 0.8333, 0.02778, 0.9167, 0.02778, 1.0, 0.02778, 0.9167, 0.05556, 0.9167, 0.05556, 1.0, 0.02778, 0.08333, 0.02778, 0.0, 0.05556, 0.0, 0.05556, 0.08333, 0.02778, 0.1667, 0.02778, 0.08333, 0.05556, 0.08333, 0.05556, 0.1667, 0.02778, 0.25, 0.02778, 0.1667, 0.05556, 0.1667, 0.05556, 0.25, 0.02778, 0.3333, 0.02778, 0.25, 0.05556, 0.25, 0.05556, 0.3333, 0.02778, 0.4167, 0.02778, 0.3333, 0.05556, 0.3333, 0.05556, 0.4167, 0.02778, 0.5, 0.02778, 0.4167, 0.05556, 0.4167, 0.05556, 0.5, 0.02778, 0.5833, 0.02778, 0.5, 0.05556, 0.5, 0.05556, 0.5833, 0.02778, 0.6667, 0.02778, 0.5833, 0.05556, 0.5833, 0.05556, 0.6667, 0.02778, 0.75, 0.02778, 0.6667, 0.05556, 0.6667, 0.05556, 0.75, 0.02778, 0.8333, 0.02778, 0.75, 0.05556, 0.75, 0.05556, 0.8333, 0.02778, 0.9167, 0.02778, 0.8333, 0.05556, 0.8333, 0.05556, 0.9167, 0.05556, 1.0, 0.05556, 0.9167, 0.08333, 0.9167, 0.08333, 1.0, 0.05556, 0.08333, 0.05556, 0.0, 0.08333, 0.0, 0.08333, 0.08333, 0.05556, 0.1667, 0.05556, 0.08333, 0.08333, 0.08333, 0.08333, 0.1667, 0.05556, 0.25, 0.05556, 0.1667, 0.08333, 0.1667, 0.08333, 0.25, 0.05556, 0.3333, 0.05556, 0.25, 0.08333, 0.25, 0.08333, 0.3333, 0.05556, 0.4167, 0.05556, 0.3333, 0.08333, 0.3333, 0.08333, 0.4167, 0.05556, 0.5, 0.05556, 0.4167, 0.08333, 0.4167, 0.08333, 0.5, 0.05556, 0.5833, 0.05556, 0.5, 0.08333, 0.5, 0.08333, 0.5833, 0.05556, 0.6667, 0.05556, 0.5833, 0.08333, 0.5833, 0.08333, 0.6667, 0.05556, 0.75, 0.05556, 0.6667, 0.08333, 0.6667, 0.08333, 0.75, 0.05556, 0.8333, 0.05556, 0.75, 0.08333, 0.75, 0.08333, 0.8333, 0.05556, 0.9167, 0.05556, 0.8333, 0.08333, 0.8333, 0.08333, 0.9167, 0.08333, 1.0, 0.08333, 0.9167, 0.1111, 0.9167, 0.1111, 1.0, 0.08333, 0.08333, 0.08333, 0.0, 0.1111, 0.0, 0.1111, 0.08333, 0.08333, 0.1667, 0.08333, 0.08333, 0.1111, 0.08333, 0.1111, 0.1667, 0.08333, 0.25, 0.08333, 0.1667, 0.1111, 0.1667, 0.1111, 0.25, 0.08333, 0.3333, 0.08333, 0.25, 0.1111, 0.25, 0.1111, 0.3333, 0.08333, 0.4167, 0.08333, 0.3333, 0.1111, 0.3333, 0.1111, 0.4167, 0.08333, 0.5, 0.08333, 0.4167, 0.1111, 0.4167, 0.1111, 0.5, 0.08333, 0.5833, 0.08333, 0.5, 0.1111, 0.5, 0.1111, 0.5833, 0.08333, 0.6667, 0.08333, 0.5833, 0.1111, 0.5833, 0.1111, 0.6667, 0.08333, 0.75, 0.08333, 0.6667, 0.1111, 0.6667, 0.1111, 0.75, 0.08333, 0.8333, 0.08333, 0.75, 0.1111, 0.75, 0.1111, 0.8333, 0.08333, 0.9167, 0.08333, 0.8333, 0.1111, 0.8333, 0.1111, 0.9167, 0.1111, 1.0, 0.1111, 0.9167, 0.1389, 0.9167, 0.1389, 1.0, 0.1111, 0.08333, 0.1111, 0.0, 0.1389, 0.0, 0.1389, 0.08333, 0.1111, 0.1667, 0.1111, 0.08333, 0.1389, 0.08333, 0.1389, 0.1667, 0.1111, 0.25, 0.1111, 0.1667, 0.1389, 0.1667, 0.1389, 0.25, 0.1111, 0.3333, 0.1111, 0.25, 0.1389, 0.25, 0.1389, 0.3333, 0.1111, 0.4167, 0.1111, 0.3333, 0.1389, 0.3333, 0.1389, 0.4167, 0.1111, 0.5, 0.1111, 0.4167, 0.1389, 0.4167, 0.1389, 0.5, 0.1111, 0.5833, 0.1111, 0.5, 0.1389, 0.5, 0.1389, 0.5833, 0.1111, 0.6667, 0.1111, 0.5833, 0.1389, 0.5833, 0.1389, 0.6667, 0.1111, 0.75, 0.1111, 0.6667, 0.1389, 0.6667, 0.1389, 0.75, 0.1111, 0.8333, 0.1111, 0.75, 0.1389, 0.75, 0.1389, 0.8333, 0.1111, 0.9167, 0.1111, 0.8333, 0.1389, 0.8333, 0.1389, 0.9167, 0.1389, 1.0, 0.1389, 0.9167, 0.1667, 0.9167, 0.1667, 1.0, 0.1389, 0.08333, 0.1389, 0.0, 0.1667, 0.0, 0.1667, 0.08333, 0.1389, 0.1667, 0.1389, 0.08333, 0.1667, 0.08333, 0.1667, 0.1667, 0.1389, 0.25, 0.1389, 0.1667, 0.1667, 0.1667, 0.1667, 0.25, 0.1389, 0.3333, 0.1389, 0.25, 0.1667, 0.25, 0.1667, 0.3333, 0.1389, 0.4167, 0.1389, 0.3333, 0.1667, 0.3333, 0.1667, 0.4167, 0.1389, 0.5, 0.1389, 0.4167, 0.1667, 0.4167, 0.1667, 0.5, 0.1389, 0.5833, 0.1389, 0.5, 0.1667, 0.5, 0.1667, 0.5833, 0.1389, 0.6667, 0.1389, 0.5833, 0.1667, 0.5833, 0.1667, 0.6667, 0.1389, 0.75, 0.1389, 0.6667, 0.1667, 0.6667, 0.1667, 0.75, 0.1389, 0.8333, 0.1389, 0.75, 0.1667, 0.75, 0.1667, 0.8333, 0.1389, 0.9167, 0.1389, 0.8333, 0.1667, 0.8333, 0.1667, 0.9167, 0.1667, 1.0, 0.1667, 0.9167, 0.1944, 0.9167, 0.1944, 1.0, 0.1667, 0.08333, 0.1667, 0.0, 0.1944, 0.0, 0.1944, 0.08333, 0.1667, 0.1667, 0.1667, 0.08333, 0.1944, 0.08333, 0.1944, 0.1667, 0.1667, 0.25, 0.1667, 0.1667, 0.1944, 0.1667, 0.1944, 0.25, 0.1667, 0.3333, 0.1667, 0.25, 0.1944, 0.25, 0.1944, 0.3333, 0.1667, 0.4167, 0.1667, 0.3333, 0.1944, 0.3333, 0.1944, 0.4167, 0.1667, 0.5, 0.1667, 0.4167, 0.1944, 0.4167, 0.1944, 0.5, 0.1667, 0.5833, 0.1667, 0.5, 0.1944, 0.5, 0.1944, 0.5833, 0.1667, 0.6667, 0.1667, 0.5833, 0.1944, 0.5833, 0.1944, 0.6667, 0.1667, 0.75, 0.1667, 0.6667, 0.1944, 0.6667, 0.1944, 0.75, 0.1667, 0.8333, 0.1667, 0.75, 0.1944, 0.75, 0.1944, 0.8333, 0.1667, 0.9167, 0.1667, 0.8333, 0.1944, 0.8333, 0.1944, 0.9167, 0.1944, 1.0, 0.1944, 0.9167, 0.2222, 0.9167, 0.2222, 1.0, 0.1944, 0.08333, 0.1944, 0.0, 0.2222, 0.0, 0.2222, 0.08333, 0.1944, 0.1667, 0.1944, 0.08333, 0.2222, 0.08333, 0.2222, 0.1667, 0.1944, 0.25, 0.1944, 0.1667, 0.2222, 0.1667, 0.2222, 0.25, 0.1944, 0.3333, 0.1944, 0.25, 0.2222, 0.25, 0.2222, 0.3333, 0.1944, 0.4167, 0.1944, 0.3333, 0.2222, 0.3333, 0.2222, 0.4167, 0.1944, 0.5, 0.1944, 0.4167, 0.2222, 0.4167, 0.2222, 0.5, 0.1944, 0.5833, 0.1944, 0.5, 0.2222, 0.5, 0.2222, 0.5833, 0.1944, 0.6667, 0.1944, 0.5833, 0.2222, 0.5833, 0.2222, 0.6667, 0.1944, 0.75, 0.1944, 0.6667, 0.2222, 0.6667, 0.2222, 0.75, 0.1944, 0.8333, 0.1944, 0.75, 0.2222, 0.75, 0.2222, 0.8333, 0.1944, 0.9167, 0.1944, 0.8333, 0.2222, 0.8333, 0.2222, 0.9167, 0.2222, 1.0, 0.2222, 0.9167, 0.25, 0.9167, 0.25, 1.0, 0.2222, 0.08333, 0.2222, 0.0, 0.25, 0.0, 0.25, 0.08333, 0.2222, 0.1667, 0.2222, 0.08333, 0.25, 0.08333, 0.25, 0.1667, 0.2222, 0.25, 0.2222, 0.1667, 0.25, 0.1667, 0.25, 0.25, 0.2222, 0.3333, 0.2222, 0.25, 0.25, 0.25, 0.25, 0.3333, 0.2222, 0.4167, 0.2222, 0.3333, 0.25, 0.3333, 0.25, 0.4167, 0.2222, 0.5, 0.2222, 0.4167, 0.25, 0.4167, 0.25, 0.5, 0.2222, 0.5833, 0.2222, 0.5, 0.25, 0.5, 0.25, 0.5833, 0.2222, 0.6667, 0.2222, 0.5833, 0.25, 0.5833, 0.25, 0.6667, 0.2222, 0.75, 0.2222, 0.6667, 0.25, 0.6667, 0.25, 0.75, 0.2222, 0.8333, 0.2222, 0.75, 0.25, 0.75, 0.25, 0.8333, 0.2222, 0.9167, 0.2222, 0.8333, 0.25, 0.8333, 0.25, 0.9167, 0.25, 1.0, 0.25, 0.9167, 0.2778, 0.9167, 0.2778, 1.0, 0.25, 0.08333, 0.25, 0.0, 0.2778, 0.0, 0.2778, 0.08333, 0.25, 0.1667, 0.25, 0.08333, 0.2778, 0.08333, 0.2778, 0.1667, 0.25, 0.25, 0.25, 0.1667, 0.2778, 0.1667, 0.2778, 0.25, 0.25, 0.3333, 0.25, 0.25, 0.2778, 0.25, 0.2778, 0.3333, 0.25, 0.4167, 0.25, 0.3333, 0.2778, 0.3333, 0.2778, 0.4167, 0.25, 0.5, 0.25, 0.4167, 0.2778, 0.4167, 0.2778, 0.5, 0.25, 0.5833, 0.25, 0.5, 0.2778, 0.5, 0.2778, 0.5833, 0.25, 0.6667, 0.25, 0.5833, 0.2778, 0.5833, 0.2778, 0.6667, 0.25, 0.75, 0.25, 0.6667, 0.2778, 0.6667, 0.2778, 0.75, 0.25, 0.8333, 0.25, 0.75, 0.2778, 0.75, 0.2778, 0.8333, 0.25, 0.9167, 0.25, 0.8333, 0.2778, 0.8333, 0.2778, 0.9167, 0.2778, 1.0, 0.2778, 0.9167, 0.3056, 0.9167, 0.3056, 1.0, 0.2778, 0.08333, 0.2778, 0.0, 0.3056, 0.0, 0.3056, 0.08333, 0.2778, 0.1667, 0.2778, 0.08333, 0.3056, 0.08333, 0.3056, 0.1667, 0.2778, 0.25, 0.2778, 0.1667, 0.3056, 0.1667, 0.3056, 0.25, 0.2778, 0.3333, 0.2778, 0.25, 0.3056, 0.25, 0.3056, 0.3333, 0.2778, 0.4167, 0.2778, 0.3333, 0.3056, 0.3333, 0.3056, 0.4167, 0.2778, 0.5, 0.2778, 0.4167, 0.3056, 0.4167, 0.3056, 0.5, 0.2778, 0.5833, 0.2778, 0.5, 0.3056, 0.5, 0.3056, 0.5833, 0.2778, 0.6667, 0.2778, 0.5833, 0.3056, 0.5833, 0.3056, 0.6667, 0.2778, 0.75, 0.2778, 0.6667, 0.3056, 0.6667, 0.3056, 0.75, 0.2778, 0.8333, 0.2778, 0.75, 0.3056, 0.75, 0.3056, 0.8333, 0.2778, 0.9167, 0.2778, 0.8333, 0.3056, 0.8333, 0.3056, 0.9167, 0.3056, 1.0, 0.3056, 0.9167, 0.3333, 0.9167, 0.3333, 1.0, 0.3056, 0.08333, 0.3056, 0.0, 0.3333, 0.0, 0.3333, 0.08333, 0.3056, 0.1667, 0.3056, 0.08333, 0.3333, 0.08333, 0.3333, 0.1667, 0.3056, 0.25, 0.3056, 0.1667, 0.3333, 0.1667, 0.3333, 0.25, 0.3056, 0.3333, 0.3056, 0.25, 0.3333, 0.25, 0.3333, 0.3333, 0.3056, 0.4167, 0.3056, 0.3333, 0.3333, 0.3333, 0.3333, 0.4167, 0.3056, 0.5, 0.3056, 0.4167, 0.3333, 0.4167, 0.3333, 0.5, 0.3056, 0.5833, 0.3056, 0.5, 0.3333, 0.5, 0.3333, 0.5833, 0.3056, 0.6667, 0.3056, 0.5833, 0.3333, 0.5833, 0.3333, 0.6667, 0.3056, 0.75, 0.3056, 0.6667, 0.3333, 0.6667, 0.3333, 0.75, 0.3056, 0.8333, 0.3056, 0.75, 0.3333, 0.75, 0.3333, 0.8333, 0.3056, 0.9167, 0.3056, 0.8333, 0.3333, 0.8333, 0.3333, 0.9167, 0.3333, 1.0, 0.3333, 0.9167, 0.3611, 0.9167, 0.3611, 1.0, 0.3333, 0.08333, 0.3333, 0.0, 0.3611, 0.0, 0.3611, 0.08333, 0.3333, 0.1667, 0.3333, 0.08333, 0.3611, 0.08333, 0.3611, 0.1667, 0.3333, 0.25, 0.3333, 0.1667, 0.3611, 0.1667, 0.3611, 0.25, 0.3333, 0.3333, 0.3333, 0.25, 0.3611, 0.25, 0.3611, 0.3333, 0.3333, 0.4167, 0.3333, 0.3333, 0.3611, 0.3333, 0.3611, 0.4167, 0.3333, 0.5, 0.3333, 0.4167, 0.3611, 0.4167, 0.3611, 0.5, 0.3333, 0.5833, 0.3333, 0.5, 0.3611, 0.5, 0.3611, 0.5833, 0.3333, 0.6667, 0.3333, 0.5833, 0.3611, 0.5833, 0.3611, 0.6667, 0.3333, 0.75, 0.3333, 0.6667, 0.3611, 0.6667, 0.3611, 0.75, 0.3333, 0.8333, 0.3333, 0.75, 0.3611, 0.75, 0.3611, 0.8333, 0.3333, 0.9167, 0.3333, 0.8333, 0.3611, 0.8333, 0.3611, 0.9167, 0.3611, 1.0, 0.3611, 0.9167, 0.3889, 0.9167, 0.3889, 1.0, 0.3611, 0.08333, 0.3611, 0.0, 0.3889, 0.0, 0.3889, 0.08333, 0.3611, 0.1667, 0.3611, 0.08333, 0.3889, 0.08333, 0.3889, 0.1667, 0.3611, 0.25, 0.3611, 0.1667, 0.3889, 0.1667, 0.3889, 0.25, 0.3611, 0.3333, 0.3611, 0.25, 0.3889, 0.25, 0.3889, 0.3333, 0.3611, 0.4167, 0.3611, 0.3333, 0.3889, 0.3333, 0.3889, 0.4167, 0.3611, 0.5, 0.3611, 0.4167, 0.3889, 0.4167, 0.3889, 0.5, 0.3611, 0.5833, 0.3611, 0.5, 0.3889, 0.5, 0.3889, 0.5833, 0.3611, 0.6667, 0.3611, 0.5833, 0.3889, 0.5833, 0.3889, 0.6667, 0.3611, 0.75, 0.3611, 0.6667, 0.3889, 0.6667, 0.3889, 0.75, 0.3611, 0.8333, 0.3611, 0.75, 0.3889, 0.75, 0.3889, 0.8333, 0.3611, 0.9167, 0.3611, 0.8333, 0.3889, 0.8333, 0.3889, 0.9167, 0.3889, 1.0, 0.3889, 0.9167, 0.4167, 0.9167, 0.4167, 1.0, 0.3889, 0.08333, 0.3889, 0.0, 0.4167, 0.0, 0.4167, 0.08333, 0.3889, 0.1667, 0.3889, 0.08333, 0.4167, 0.08333, 0.4167, 0.1667, 0.3889, 0.25, 0.3889, 0.1667, 0.4167, 0.1667, 0.4167, 0.25, 0.3889, 0.3333, 0.3889, 0.25, 0.4167, 0.25, 0.4167, 0.3333, 0.3889, 0.4167, 0.3889, 0.3333, 0.4167, 0.3333, 0.4167, 0.4167, 0.3889, 0.5, 0.3889, 0.4167, 0.4167, 0.4167, 0.4167, 0.5, 0.3889, 0.5833, 0.3889, 0.5, 0.4167, 0.5, 0.4167, 0.5833, 0.3889, 0.6667, 0.3889, 0.5833, 0.4167, 0.5833, 0.4167, 0.6667, 0.3889, 0.75, 0.3889, 0.6667, 0.4167, 0.6667, 0.4167, 0.75, 0.3889, 0.8333, 0.3889, 0.75, 0.4167, 0.75, 0.4167, 0.8333, 0.3889, 0.9167, 0.3889, 0.8333, 0.4167, 0.8333, 0.4167, 0.9167, 0.4167, 1.0, 0.4167, 0.9167, 0.4444, 0.9167, 0.4444, 1.0, 0.4167, 0.08333, 0.4167, 0.0, 0.4444, 0.0, 0.4444, 0.08333, 0.4167, 0.1667, 0.4167, 0.08333, 0.4444, 0.08333, 0.4444, 0.1667, 0.4167, 0.25, 0.4167, 0.1667, 0.4444, 0.1667, 0.4444, 0.25, 0.4167, 0.3333, 0.4167, 0.25, 0.4444, 0.25, 0.4444, 0.3333, 0.4167, 0.4167, 0.4167, 0.3333, 0.4444, 0.3333, 0.4444, 0.4167, 0.4167, 0.5, 0.4167, 0.4167, 0.4444, 0.4167, 0.4444, 0.5, 0.4167, 0.5833, 0.4167, 0.5, 0.4444, 0.5, 0.4444, 0.5833, 0.4167, 0.6667, 0.4167, 0.5833, 0.4444, 0.5833, 0.4444, 0.6667, 0.4167, 0.75, 0.4167, 0.6667, 0.4444, 0.6667, 0.4444, 0.75, 0.4167, 0.8333, 0.4167, 0.75, 0.4444, 0.75, 0.4444, 0.8333, 0.4167, 0.9167, 0.4167, 0.8333, 0.4444, 0.8333, 0.4444, 0.9167, 0.4444, 1.0, 0.4444, 0.9167, 0.4722, 0.9167, 0.4722, 1.0, 0.4444, 0.08333, 0.4444, 0.0, 0.4722, 0.0, 0.4722, 0.08333, 0.4444, 0.1667, 0.4444, 0.08333, 0.4722, 0.08333, 0.4722, 0.1667, 0.4444, 0.25, 0.4444, 0.1667, 0.4722, 0.1667, 0.4722, 0.25, 0.4444, 0.3333, 0.4444, 0.25, 0.4722, 0.25, 0.4722, 0.3333, 0.4444, 0.4167, 0.4444, 0.3333, 0.4722, 0.3333, 0.4722, 0.4167, 0.4444, 0.5, 0.4444, 0.4167, 0.4722, 0.4167, 0.4722, 0.5, 0.4444, 0.5833, 0.4444, 0.5, 0.4722, 0.5, 0.4722, 0.5833, 0.4444, 0.6667, 0.4444, 0.5833, 0.4722, 0.5833, 0.4722, 0.6667, 0.4444, 0.75, 0.4444, 0.6667, 0.4722, 0.6667, 0.4722, 0.75, 0.4444, 0.8333, 0.4444, 0.75, 0.4722, 0.75, 0.4722, 0.8333, 0.4444, 0.9167, 0.4444, 0.8333, 0.4722, 0.8333, 0.4722, 0.9167, 0.4722, 1.0, 0.4722, 0.9167, 0.5, 0.9167, 0.5, 1.0, 0.4722, 0.08333, 0.4722, 0.0, 0.5, 0.0, 0.5, 0.08333, 0.4722, 0.1667, 0.4722, 0.08333, 0.5, 0.08333, 0.5, 0.1667, 0.4722, 0.25, 0.4722, 0.1667, 0.5, 0.1667, 0.5, 0.25, 0.4722, 0.3333, 0.4722, 0.25, 0.5, 0.25, 0.5, 0.3333, 0.4722, 0.4167, 0.4722, 0.3333, 0.5, 0.3333, 0.5, 0.4167, 0.4722, 0.5, 0.4722, 0.4167, 0.5, 0.4167, 0.5, 0.5, 0.4722, 0.5833, 0.4722, 0.5, 0.5, 0.5, 0.5, 0.5833, 0.4722, 0.6667, 0.4722, 0.5833, 0.5, 0.5833, 0.5, 0.6667, 0.4722, 0.75, 0.4722, 0.6667, 0.5, 0.6667, 0.5, 0.75, 0.4722, 0.8333, 0.4722, 0.75, 0.5, 0.75, 0.5, 0.8333, 0.4722, 0.9167, 0.4722, 0.8333, 0.5, 0.8333, 0.5, 0.9167, 0.5, 1.0, 0.5, 0.9167, 0.5278, 0.9167, 0.5278, 1.0, 0.5, 0.08333, 0.5, 0.0, 0.5278, 0.0, 0.5278, 0.08333, 0.5, 0.1667, 0.5, 0.08333, 0.5278, 0.08333, 0.5278, 0.1667, 0.5, 0.25, 0.5, 0.1667, 0.5278, 0.1667, 0.5278, 0.25, 0.5, 0.3333, 0.5, 0.25, 0.5278, 0.25, 0.5278, 0.3333, 0.5, 0.4167, 0.5, 0.3333, 0.5278, 0.3333, 0.5278, 0.4167, 0.5, 0.5, 0.5, 0.4167, 0.5278, 0.4167, 0.5278, 0.5, 0.5, 0.5833, 0.5, 0.5, 0.5278, 0.5, 0.5278, 0.5833, 0.5, 0.6667, 0.5, 0.5833, 0.5278, 0.5833, 0.5278, 0.6667, 0.5, 0.75, 0.5, 0.6667, 0.5278, 0.6667, 0.5278, 0.75, 0.5, 0.8333, 0.5, 0.75, 0.5278, 0.75, 0.5278, 0.8333, 0.5, 0.9167, 0.5, 0.8333, 0.5278, 0.8333, 0.5278, 0.9167, 0.5278, 1.0, 0.5278, 0.9167, 0.5556, 0.9167, 0.5556, 1.0, 0.5278, 0.08333, 0.5278, 0.0, 0.5556, 0.0, 0.5556, 0.08333, 0.5278, 0.1667, 0.5278, 0.08333, 0.5556, 0.08333, 0.5556, 0.1667, 0.5278, 0.25, 0.5278, 0.1667, 0.5556, 0.1667, 0.5556, 0.25, 0.5278, 0.3333, 0.5278, 0.25, 0.5556, 0.25, 0.5556, 0.3333, 0.5278, 0.4167, 0.5278, 0.3333, 0.5556, 0.3333, 0.5556, 0.4167, 0.5278, 0.5, 0.5278, 0.4167, 0.5556, 0.4167, 0.5556, 0.5, 0.5278, 0.5833, 0.5278, 0.5, 0.5556, 0.5, 0.5556, 0.5833, 0.5278, 0.6667, 0.5278, 0.5833, 0.5556, 0.5833, 0.5556, 0.6667, 0.5278, 0.75, 0.5278, 0.6667, 0.5556, 0.6667, 0.5556, 0.75, 0.5278, 0.8333, 0.5278, 0.75, 0.5556, 0.75, 0.5556, 0.8333, 0.5278, 0.9167, 0.5278, 0.8333, 0.5556, 0.8333, 0.5556, 0.9167, 0.5556, 1.0, 0.5556, 0.9167, 0.5833, 0.9167, 0.5833, 1.0, 0.5556, 0.08333, 0.5556, 0.0, 0.5833, 0.0, 0.5833, 0.08333, 0.5556, 0.1667, 0.5556, 0.08333, 0.5833, 0.08333, 0.5833, 0.1667, 0.5556, 0.25, 0.5556, 0.1667, 0.5833, 0.1667, 0.5833, 0.25, 0.5556, 0.3333, 0.5556, 0.25, 0.5833, 0.25, 0.5833, 0.3333, 0.5556, 0.4167, 0.5556, 0.3333, 0.5833, 0.3333, 0.5833, 0.4167, 0.5556, 0.5, 0.5556, 0.4167, 0.5833, 0.4167, 0.5833, 0.5, 0.5556, 0.5833, 0.5556, 0.5, 0.5833, 0.5, 0.5833, 0.5833, 0.5556, 0.6667, 0.5556, 0.5833, 0.5833, 0.5833, 0.5833, 0.6667, 0.5556, 0.75, 0.5556, 0.6667, 0.5833, 0.6667, 0.5833, 0.75, 0.5556, 0.8333, 0.5556, 0.75, 0.5833, 0.75, 0.5833, 0.8333, 0.5556, 0.9167, 0.5556, 0.8333, 0.5833, 0.8333, 0.5833, 0.9167, 0.5833, 1.0, 0.5833, 0.9167, 0.6111, 0.9167, 0.6111, 1.0, 0.5833, 0.08333, 0.5833, 0.0, 0.6111, 0.0, 0.6111, 0.08333, 0.5833, 0.1667, 0.5833, 0.08333, 0.6111, 0.08333, 0.6111, 0.1667, 0.5833, 0.25, 0.5833, 0.1667, 0.6111, 0.1667, 0.6111, 0.25, 0.5833, 0.3333, 0.5833, 0.25, 0.6111, 0.25, 0.6111, 0.3333, 0.5833, 0.4167, 0.5833, 0.3333, 0.6111, 0.3333, 0.6111, 0.4167, 0.5833, 0.5, 0.5833, 0.4167, 0.6111, 0.4167, 0.6111, 0.5, 0.5833, 0.5833, 0.5833, 0.5, 0.6111, 0.5, 0.6111, 0.5833, 0.5833, 0.6667, 0.5833, 0.5833, 0.6111, 0.5833, 0.6111, 0.6667, 0.5833, 0.75, 0.5833, 0.6667, 0.6111, 0.6667, 0.6111, 0.75, 0.5833, 0.8333, 0.5833, 0.75, 0.6111, 0.75, 0.6111, 0.8333, 0.5833, 0.9167, 0.5833, 0.8333, 0.6111, 0.8333, 0.6111, 0.9167, 0.6111, 1.0, 0.6111, 0.9167, 0.6389, 0.9167, 0.6389, 1.0, 0.6111, 0.08333, 0.6111, 0.0, 0.6389, 0.0, 0.6389, 0.08333, 0.6111, 0.1667, 0.6111, 0.08333, 0.6389, 0.08333, 0.6389, 0.1667, 0.6111, 0.25, 0.6111, 0.1667, 0.6389, 0.1667, 0.6389, 0.25, 0.6111, 0.3333, 0.6111, 0.25, 0.6389, 0.25, 0.6389, 0.3333, 0.6111, 0.4167, 0.6111, 0.3333, 0.6389, 0.3333, 0.6389, 0.4167, 0.6111, 0.5, 0.6111, 0.4167, 0.6389, 0.4167, 0.6389, 0.5, 0.6111, 0.5833, 0.6111, 0.5, 0.6389, 0.5, 0.6389, 0.5833, 0.6111, 0.6667, 0.6111, 0.5833, 0.6389, 0.5833, 0.6389, 0.6667, 0.6111, 0.75, 0.6111, 0.6667, 0.6389, 0.6667, 0.6389, 0.75, 0.6111, 0.8333, 0.6111, 0.75, 0.6389, 0.75, 0.6389, 0.8333, 0.6111, 0.9167, 0.6111, 0.8333, 0.6389, 0.8333, 0.6389, 0.9167, 0.6389, 1.0, 0.6389, 0.9167, 0.6667, 0.9167, 0.6667, 1.0, 0.6389, 0.08333, 0.6389, 0.0, 0.6667, 0.0, 0.6667, 0.08333, 0.6389, 0.1667, 0.6389, 0.08333, 0.6667, 0.08333, 0.6667, 0.1667, 0.6389, 0.25, 0.6389, 0.1667, 0.6667, 0.1667, 0.6667, 0.25, 0.6389, 0.3333, 0.6389, 0.25, 0.6667, 0.25, 0.6667, 0.3333, 0.6389, 0.4167, 0.6389, 0.3333, 0.6667, 0.3333, 0.6667, 0.4167, 0.6389, 0.5, 0.6389, 0.4167, 0.6667, 0.4167, 0.6667, 0.5, 0.6389, 0.5833, 0.6389, 0.5, 0.6667, 0.5, 0.6667, 0.5833, 0.6389, 0.6667, 0.6389, 0.5833, 0.6667, 0.5833, 0.6667, 0.6667, 0.6389, 0.75, 0.6389, 0.6667, 0.6667, 0.6667, 0.6667, 0.75, 0.6389, 0.8333, 0.6389, 0.75, 0.6667, 0.75, 0.6667, 0.8333, 0.6389, 0.9167, 0.6389, 0.8333, 0.6667, 0.8333, 0.6667, 0.9167, 0.6667, 1.0, 0.6667, 0.9167, 0.6944, 0.9167, 0.6944, 1.0, 0.6667, 0.08333, 0.6667, 0.0, 0.6944, 0.0, 0.6944, 0.08333, 0.6667, 0.1667, 0.6667, 0.08333, 0.6944, 0.08333, 0.6944, 0.1667, 0.6667, 0.25, 0.6667, 0.1667, 0.6944, 0.1667, 0.6944, 0.25, 0.6667, 0.3333, 0.6667, 0.25, 0.6944, 0.25, 0.6944, 0.3333, 0.6667, 0.4167, 0.6667, 0.3333, 0.6944, 0.3333, 0.6944, 0.4167, 0.6667, 0.5, 0.6667, 0.4167, 0.6944, 0.4167, 0.6944, 0.5, 0.6667, 0.5833, 0.6667, 0.5, 0.6944, 0.5, 0.6944, 0.5833, 0.6667, 0.6667, 0.6667, 0.5833, 0.6944, 0.5833, 0.6944, 0.6667, 0.6667, 0.75, 0.6667, 0.6667, 0.6944, 0.6667, 0.6944, 0.75, 0.6667, 0.8333, 0.6667, 0.75, 0.6944, 0.75, 0.6944, 0.8333, 0.6667, 0.9167, 0.6667, 0.8333, 0.6944, 0.8333, 0.6944, 0.9167, 0.6944, 1.0, 0.6944, 0.9167, 0.7222, 0.9167, 0.7222, 1.0, 0.6944, 0.08333, 0.6944, 0.0, 0.7222, 0.0, 0.7222, 0.08333, 0.6944, 0.1667, 0.6944, 0.08333, 0.7222, 0.08333, 0.7222, 0.1667, 0.6944, 0.25, 0.6944, 0.1667, 0.7222, 0.1667, 0.7222, 0.25, 0.6944, 0.3333, 0.6944, 0.25, 0.7222, 0.25, 0.7222, 0.3333, 0.6944, 0.4167, 0.6944, 0.3333, 0.7222, 0.3333, 0.7222, 0.4167, 0.6944, 0.5, 0.6944, 0.4167, 0.7222, 0.4167, 0.7222, 0.5, 0.6944, 0.5833, 0.6944, 0.5, 0.7222, 0.5, 0.7222, 0.5833, 0.6944, 0.6667, 0.6944, 0.5833, 0.7222, 0.5833, 0.7222, 0.6667, 0.6944, 0.75, 0.6944, 0.6667, 0.7222, 0.6667, 0.7222, 0.75, 0.6944, 0.8333, 0.6944, 0.75, 0.7222, 0.75, 0.7222, 0.8333, 0.6944, 0.9167, 0.6944, 0.8333, 0.7222, 0.8333, 0.7222, 0.9167, 0.7222, 1.0, 0.7222, 0.9167, 0.75, 0.9167, 0.75, 1.0, 0.7222, 0.08333, 0.7222, 0.0, 0.75, 0.0, 0.75, 0.08333, 0.7222, 0.1667, 0.7222, 0.08333, 0.75, 0.08333, 0.75, 0.1667, 0.7222, 0.25, 0.7222, 0.1667, 0.75, 0.1667, 0.75, 0.25, 0.7222, 0.3333, 0.7222, 0.25, 0.75, 0.25, 0.75, 0.3333, 0.7222, 0.4167, 0.7222, 0.3333, 0.75, 0.3333, 0.75, 0.4167, 0.7222, 0.5, 0.7222, 0.4167, 0.75, 0.4167, 0.75, 0.5, 0.7222, 0.5833, 0.7222, 0.5, 0.75, 0.5, 0.75, 0.5833, 0.7222, 0.6667, 0.7222, 0.5833, 0.75, 0.5833, 0.75, 0.6667, 0.7222, 0.75, 0.7222, 0.6667, 0.75, 0.6667, 0.75, 0.75, 0.7222, 0.8333, 0.7222, 0.75, 0.75, 0.75, 0.75, 0.8333, 0.7222, 0.9167, 0.7222, 0.8333, 0.75, 0.8333, 0.75, 0.9167, 0.75, 1.0, 0.75, 0.9167, 0.7778, 0.9167, 0.7778, 1.0, 0.75, 0.08333, 0.75, 0.0, 0.7778, 0.0, 0.7778, 0.08333, 0.75, 0.1667, 0.75, 0.08333, 0.7778, 0.08333, 0.7778, 0.1667, 0.75, 0.25, 0.75, 0.1667, 0.7778, 0.1667, 0.7778, 0.25, 0.75, 0.3333, 0.75, 0.25, 0.7778, 0.25, 0.7778, 0.3333, 0.75, 0.4167, 0.75, 0.3333, 0.7778, 0.3333, 0.7778, 0.4167, 0.75, 0.5, 0.75, 0.4167, 0.7778, 0.4167, 0.7778, 0.5, 0.75, 0.5833, 0.75, 0.5, 0.7778, 0.5, 0.7778, 0.5833, 0.75, 0.6667, 0.75, 0.5833, 0.7778, 0.5833, 0.7778, 0.6667, 0.75, 0.75, 0.75, 0.6667, 0.7778, 0.6667, 0.7778, 0.75, 0.75, 0.8333, 0.75, 0.75, 0.7778, 0.75, 0.7778, 0.8333, 0.75, 0.9167, 0.75, 0.8333, 0.7778, 0.8333, 0.7778, 0.9167, 0.7778, 1.0, 0.7778, 0.9167, 0.8056, 0.9167, 0.8056, 1.0, 0.7778, 0.08333, 0.7778, 0.0, 0.8056, 0.0, 0.8056, 0.08333, 0.7778, 0.1667, 0.7778, 0.08333, 0.8056, 0.08333, 0.8056, 0.1667, 0.7778, 0.25, 0.7778, 0.1667, 0.8056, 0.1667, 0.8056, 0.25, 0.7778, 0.3333, 0.7778, 0.25, 0.8056, 0.25, 0.8056, 0.3333, 0.7778, 0.4167, 0.7778, 0.3333, 0.8056, 0.3333, 0.8056, 0.4167, 0.7778, 0.5, 0.7778, 0.4167, 0.8056, 0.4167, 0.8056, 0.5, 0.7778, 0.5833, 0.7778, 0.5, 0.8056, 0.5, 0.8056, 0.5833, 0.7778, 0.6667, 0.7778, 0.5833, 0.8056, 0.5833, 0.8056, 0.6667, 0.7778, 0.75, 0.7778, 0.6667, 0.8056, 0.6667, 0.8056, 0.75, 0.7778, 0.8333, 0.7778, 0.75, 0.8056, 0.75, 0.8056, 0.8333, 0.7778, 0.9167, 0.7778, 0.8333, 0.8056, 0.8333, 0.8056, 0.9167, 0.8056, 1.0, 0.8056, 0.9167, 0.8333, 0.9167, 0.8333, 1.0, 0.8056, 0.08333, 0.8056, 0.0, 0.8333, 0.0, 0.8333, 0.08333, 0.8056, 0.1667, 0.8056, 0.08333, 0.8333, 0.08333, 0.8333, 0.1667, 0.8056, 0.25, 0.8056, 0.1667, 0.8333, 0.1667, 0.8333, 0.25, 0.8056, 0.3333, 0.8056, 0.25, 0.8333, 0.25, 0.8333, 0.3333, 0.8056, 0.4167, 0.8056, 0.3333, 0.8333, 0.3333, 0.8333, 0.4167, 0.8056, 0.5, 0.8056, 0.4167, 0.8333, 0.4167, 0.8333, 0.5, 0.8056, 0.5833, 0.8056, 0.5, 0.8333, 0.5, 0.8333, 0.5833, 0.8056, 0.6667, 0.8056, 0.5833, 0.8333, 0.5833, 0.8333, 0.6667, 0.8056, 0.75, 0.8056, 0.6667, 0.8333, 0.6667, 0.8333, 0.75, 0.8056, 0.8333, 0.8056, 0.75, 0.8333, 0.75, 0.8333, 0.8333, 0.8056, 0.9167, 0.8056, 0.8333, 0.8333, 0.8333, 0.8333, 0.9167, 0.8333, 1.0, 0.8333, 0.9167, 0.8611, 0.9167, 0.8611, 1.0, 0.8333, 0.08333, 0.8333, 0.0, 0.8611, 0.0, 0.8611, 0.08333, 0.8333, 0.1667, 0.8333, 0.08333, 0.8611, 0.08333, 0.8611, 0.1667, 0.8333, 0.25, 0.8333, 0.1667, 0.8611, 0.1667, 0.8611, 0.25, 0.8333, 0.3333, 0.8333, 0.25, 0.8611, 0.25, 0.8611, 0.3333, 0.8333, 0.4167, 0.8333, 0.3333, 0.8611, 0.3333, 0.8611, 0.4167, 0.8333, 0.5, 0.8333, 0.4167, 0.8611, 0.4167, 0.8611, 0.5, 0.8333, 0.5833, 0.8333, 0.5, 0.8611, 0.5, 0.8611, 0.5833, 0.8333, 0.6667, 0.8333, 0.5833, 0.8611, 0.5833, 0.8611, 0.6667, 0.8333, 0.75, 0.8333, 0.6667, 0.8611, 0.6667, 0.8611, 0.75, 0.8333, 0.8333, 0.8333, 0.75, 0.8611, 0.75, 0.8611, 0.8333, 0.8333, 0.9167, 0.8333, 0.8333, 0.8611, 0.8333, 0.8611, 0.9167, 0.8611, 1.0, 0.8611, 0.9167, 0.8889, 0.9167, 0.8889, 1.0, 0.8611, 0.08333, 0.8611, 0.0, 0.8889, 0.0, 0.8889, 0.08333, 0.8611, 0.1667, 0.8611, 0.08333, 0.8889, 0.08333, 0.8889, 0.1667, 0.8611, 0.25, 0.8611, 0.1667, 0.8889, 0.1667, 0.8889, 0.25, 0.8611, 0.3333, 0.8611, 0.25, 0.8889, 0.25, 0.8889, 0.3333, 0.8611, 0.4167, 0.8611, 0.3333, 0.8889, 0.3333, 0.8889, 0.4167, 0.8611, 0.5, 0.8611, 0.4167, 0.8889, 0.4167, 0.8889, 0.5, 0.8611, 0.5833, 0.8611, 0.5, 0.8889, 0.5, 0.8889, 0.5833, 0.8611, 0.6667, 0.8611, 0.5833, 0.8889, 0.5833, 0.8889, 0.6667, 0.8611, 0.75, 0.8611, 0.6667, 0.8889, 0.6667, 0.8889, 0.75, 0.8611, 0.8333, 0.8611, 0.75, 0.8889, 0.75, 0.8889, 0.8333, 0.8611, 0.9167, 0.8611, 0.8333, 0.8889, 0.8333, 0.8889, 0.9167, 0.8889, 1.0, 0.8889, 0.9167, 0.9167, 0.9167, 0.9167, 1.0, 0.8889, 0.08333, 0.8889, 0.0, 0.9167, 0.0, 0.9167, 0.08333, 0.8889, 0.1667, 0.8889, 0.08333, 0.9167, 0.08333, 0.9167, 0.1667, 0.8889, 0.25, 0.8889, 0.1667, 0.9167, 0.1667, 0.9167, 0.25, 0.8889, 0.3333, 0.8889, 0.25, 0.9167, 0.25, 0.9167, 0.3333, 0.8889, 0.4167, 0.8889, 0.3333, 0.9167, 0.3333, 0.9167, 0.4167, 0.8889, 0.5, 0.8889, 0.4167, 0.9167, 0.4167, 0.9167, 0.5, 0.8889, 0.5833, 0.8889, 0.5, 0.9167, 0.5, 0.9167, 0.5833, 0.8889, 0.6667, 0.8889, 0.5833, 0.9167, 0.5833, 0.9167, 0.6667, 0.8889, 0.75, 0.8889, 0.6667, 0.9167, 0.6667, 0.9167, 0.75, 0.8889, 0.8333, 0.8889, 0.75, 0.9167, 0.75, 0.9167, 0.8333, 0.8889, 0.9167, 0.8889, 0.8333, 0.9167, 0.8333, 0.9167, 0.9167, 0.9167, 1.0, 0.9167, 0.9167, 0.9444, 0.9167, 0.9444, 1.0, 0.9167, 0.08333, 0.9167, 0.0, 0.9444, 0.0, 0.9444, 0.08333, 0.9167, 0.1667, 0.9167, 0.08333, 0.9444, 0.08333, 0.9444, 0.1667, 0.9167, 0.25, 0.9167, 0.1667, 0.9444, 0.1667, 0.9444, 0.25, 0.9167, 0.3333, 0.9167, 0.25, 0.9444, 0.25, 0.9444, 0.3333, 0.9167, 0.4167, 0.9167, 0.3333, 0.9444, 0.3333, 0.9444, 0.4167, 0.9167, 0.5, 0.9167, 0.4167, 0.9444, 0.4167, 0.9444, 0.5, 0.9167, 0.5833, 0.9167, 0.5, 0.9444, 0.5, 0.9444, 0.5833, 0.9167, 0.6667, 0.9167, 0.5833, 0.9444, 0.5833, 0.9444, 0.6667, 0.9167, 0.75, 0.9167, 0.6667, 0.9444, 0.6667, 0.9444, 0.75, 0.9167, 0.8333, 0.9167, 0.75, 0.9444, 0.75, 0.9444, 0.8333, 0.9167, 0.9167, 0.9167, 0.8333, 0.9444, 0.8333, 0.9444, 0.9167, 0.9444, 1.0, 0.9444, 0.9167, 0.9722, 0.9167, 0.9722, 1.0, 0.9444, 0.08333, 0.9444, 0.0, 0.9722, 0.0, 0.9722, 0.08333, 0.9444, 0.1667, 0.9444, 0.08333, 0.9722, 0.08333, 0.9722, 0.1667, 0.9444, 0.25, 0.9444, 0.1667, 0.9722, 0.1667, 0.9722, 0.25, 0.9444, 0.3333, 0.9444, 0.25, 0.9722, 0.25, 0.9722, 0.3333, 0.9444, 0.4167, 0.9444, 0.3333, 0.9722, 0.3333, 0.9722, 0.4167, 0.9444, 0.5, 0.9444, 0.4167, 0.9722, 0.4167, 0.9722, 0.5, 0.9444, 0.5833, 0.9444, 0.5, 0.9722, 0.5, 0.9722, 0.5833, 0.9444, 0.6667, 0.9444, 0.5833, 0.9722, 0.5833, 0.9722, 0.6667, 0.9444, 0.75, 0.9444, 0.6667, 0.9722, 0.6667, 0.9722, 0.75, 0.9444, 0.8333, 0.9444, 0.75, 0.9722, 0.75, 0.9722, 0.8333, 0.9444, 0.9167, 0.9444, 0.8333, 0.9722, 0.8333, 0.9722, 0.9167, 0.9722, 1.0, 0.9722, 0.9167, 1.0, 0.9167, 1.0, 1.0, 0.9722, 0.08333, 0.9722, 0.0, 1.0, 0.0, 1.0, 0.08333, 0.9722, 0.1667, 0.9722, 0.08333, 1.0, 0.08333, 1.0, 0.1667, 0.9722, 0.25, 0.9722, 0.1667, 1.0, 0.1667, 1.0, 0.25, 0.9722, 0.3333, 0.9722, 0.25, 1.0, 0.25, 1.0, 0.3333, 0.9722, 0.4167, 0.9722, 0.3333, 1.0, 0.3333, 1.0, 0.4167, 0.9722, 0.5, 0.9722, 0.4167, 1.0, 0.4167, 1.0, 0.5, 0.9722, 0.5833, 0.9722, 0.5, 1.0, 0.5, 1.0, 0.5833, 0.9722, 0.6667, 0.9722, 0.5833, 1.0, 0.5833, 1.0, 0.6667, 0.9722, 0.75, 0.9722, 0.6667, 1.0, 0.6667, 1.0, 0.75, 0.9722, 0.8333, 0.9722, 0.75, 1.0, 0.75, 1.0, 0.8333, 0.9722, 0.9167, 0.9722, 0.8333, 1.0, 0.8333, 1.0, 0.9167])
me_beziercurve.materials.append(mat_wire)
me_beziercurve.update()

# ---- objects
ob_plane_001 = bpy.data.objects.new('Plane.001', me_plane_001)
ob_beziercurve = bpy.data.objects.new('BezierCurve', me_beziercurve)

# ---- transforms, parenting, visibility, modifiers, constraints
ob_plane_001.location = (0.0, 0.0, 0.0)
_m = ob_plane_001.modifiers.new('Triangulate', 'TRIANGULATE')
ob_beziercurve.location = (29.0, 11.0, 2.0)

# ---- collection membership
col_collection.objects.link(ob_plane_001)
col_collection.objects.link(ob_beziercurve)

# ---- scene / render settings (as saved in the file)
scene.frame_start = 1; scene.frame_end = 250; scene.frame_set(1)
scene.render.engine = 'BLENDER_EEVEE_NEXT'
scene.cycles.sampling_pattern = 'TABULATED_SOBOL'
scene.cycles.use_light_tree = False
scene.view_settings.view_transform = 'Filmic'
bpy.context.view_layer.update()

# ---- added for rendering (the .blend has no active camera and no usable light): camera, sun
cam_auto = bpy.data.cameras.new('AutoCamera')
cam_auto.lens = 50.0
cam_auto.sensor_width = 36.0
cam_auto.clip_end = 1000.0
ob_auto_camera = bpy.data.objects.new('AutoCamera', cam_auto)
scene.collection.objects.link(ob_auto_camera)
ob_auto_camera.location = (56.2231, -62.9558, 47.9705)
ob_auto_camera.rotation_euler = (1.09748, -7.21219e-08, 0.694738)
scene.camera = ob_auto_camera
light_auto_sun = bpy.data.lights.new('AutoSun', 'SUN')
light_auto_sun.energy = 3.0
light_auto_sun.angle = 0.0523599
ob_auto_sun = bpy.data.objects.new('AutoSun', light_auto_sun)
scene.collection.objects.link(ob_auto_sun)
ob_auto_sun.rotation_euler = (0.872665, 0.174533, 0.523599)
bpy.context.view_layer.update()
